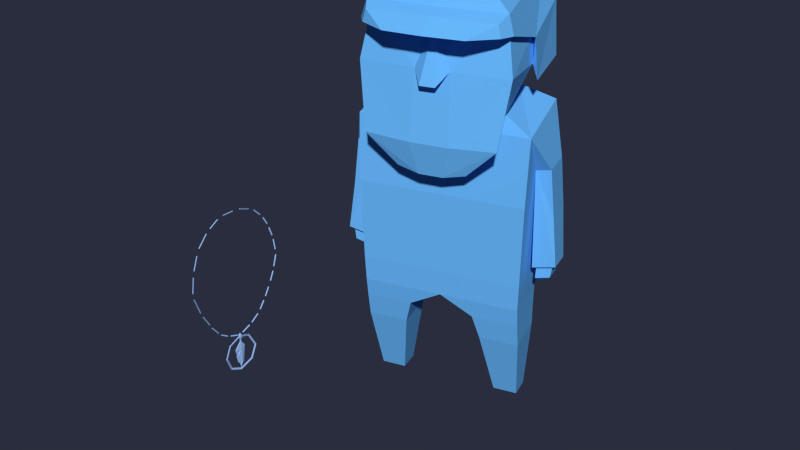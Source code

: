 # Source: SCENEVIDEO_LumberjackAmGrab.blend  (saved by Blender 2.76.0; exported with 4.5.12 LTS)
import bpy
from mathutils import Matrix  # noqa: F401  (used for matrix-valued properties, if any)

bpy.ops.wm.read_factory_settings(use_empty=True)
scene = bpy.context.scene
scene.name = 'Scene'

# ---- collections
col_collection_1 = bpy.data.collections.new('Collection 1'); scene.collection.children.link(col_collection_1)

# ---- materials (node trees are filled in below, after node groups)
mat_material_047 = bpy.data.materials.new('Material.047')
mat_material_047.alpha_threshold = 0.0
mat_material_047.use_transparent_shadow = False
mat_material_047.diffuse_color = (0.1441, 0.5003, 1.0, 1.0)
mat_material_047.roughness = 0.5
mat_material_048 = bpy.data.materials.new('Material.048')
mat_material_048.alpha_threshold = 0.0
mat_material_048.use_transparent_shadow = False
mat_material_048.diffuse_color = (0.3638, 0.5741, 1.0, 1.0)
mat_material_048.roughness = 0.5

# ---- material node trees

# ---- world
world_world = bpy.data.worlds.new('World'); scene.world = world_world
world_world.color = (0.02323, 0.02646, 0.04696)
world_world.use_sun_shadow = False
world_world.sun_shadow_jitter_overblur = 0.0
world_world.cycles.sampling_method = 'MANUAL'
world_world.cycles.sample_map_resolution = 256

# ---- meshes
me_cube_127 = bpy.data.meshes.new('Cube.127')
me_cube_127.from_pydata([(-0.2713, -0.06442, 0.395), (-0.2858, -0.1344, 1.052), (-0.2713, 0.1242, 0.4001), (-0.2858, 0.1264, 1.012), (-0.2711, 0.1134, 0.3338), (-0.2711, -0.06232, 0.3313), (-0.1115, 0.1134, 0.3338), (-0.1115, -0.06232, 0.3313), (-0.2713, 0.09551, 0.247), (-0.2713, -0.06176, 0.2471), (-0.1343, 0.09551, 0.247), (-0.1343, -0.06176, 0.2471), (-0.2546, 0.02326, 0.001326), (-0.2546, -0.05662, -0.00206), (-0.1707, 0.02326, 0.001326), (-0.1707, -0.05662, -0.00206), (-0.1706, -0.1039, 1.097), (-0.1706, 0.1002, 1.086), (-0.2814, -0.1686, 0.8248), (-0.2814, 0.139, 0.7786), (-0.2812, -0.07544, 0.8714), (-0.3327, -0.07544, 0.8814), (-0.3327, 0.04044, 0.8814), (-0.2812, 0.03919, 0.8715), (-0.2911, -0.04572, 0.523), (-0.3687, -0.04693, 0.5396), (-0.3687, 0.04832, 0.5465), (-0.2911, 0.04953, 0.5299), (-0.3025, -0.03288, 0.5387), (-0.3574, -0.03322, 0.5434), (-0.3574, 0.03421, 0.5483), (-0.3025, 0.03455, 0.5436), (-0.3005, -0.02872, 0.4814), (-0.3496, -0.0296, 0.4935), (-0.3496, 0.03783, 0.4984), (-0.3005, 0.03871, 0.4863), (-0.3173, 0.006416, 0.4642), (-0.3495, -0.07301, 0.7158), (-0.1652, -0.1247, 1.163), (-0.1652, 0.1052, 1.145), (-0.2439, -0.1626, 1.224), (-0.2439, 0.2055, 1.22), (-0.2146, 0.176, 1.388), (-0.2744, 0.1295, 0.4916), (-0.2744, -0.157, 0.5037), (-0.3495, 0.03934, 0.7181), (-0.0557, 0.2242, 1.223), (-0.1542, 0.1418, 0.986), (-0.2147, 0.2374, 0.9977), (-0.06587, 0.2511, 0.9927), (-0.07229, 0.1547, 0.8876), (-0.1126, 0.2184, 0.8954), (-0.03932, 0.2259, 0.8801), (-0.2074, 0.1121, 1.09), (-0.1968, 0.03416, 1.113), (-0.1706, 0.006324, 1.091), (-0.1652, -0.008211, 1.154), (-0.2439, 0.01396, 1.21), (-0.2644, -0.1764, 1.182), (-0.197, -0.2007, 1.444), (-0.24, 0.2019, 1.348), (-0.2434, -0.2094, 1.358), (-0.08862, 0.03904, 1.531), (-0.08862, 0.142, 1.533), (-0.2552, 0.03461, 1.3), (-0.2644, 0.02226, 1.161), (-0.2222, 0.1965, 1.41), (-0.2148, 0.2471, 1.35), (-0.2055, 0.2423, 1.389), (-0.1283, 0.3031, 1.35), (-0.1668, -0.1698, 1.122), (0.2713, -0.06442, 0.395), (0.2858, -0.1344, 1.052), (0.2713, 0.1242, 0.4001), (0.2858, 0.1264, 1.012), (0.0, -0.06442, 0.395), (0.0, 0.1242, 0.4001), (0.2711, 0.1134, 0.3338), (0.2711, -0.06232, 0.3313), (0.1115, 0.1134, 0.3338), (0.1115, -0.06232, 0.3313), (0.2713, 0.09551, 0.247), (0.2713, -0.06176, 0.2471), (0.1343, 0.09551, 0.247), (0.1343, -0.06176, 0.2471), (0.2546, 0.02326, 0.001326), (0.2546, -0.05662, -0.00206), (0.1707, 0.02326, 0.001326), (0.1707, -0.05662, -0.00206), (0.1706, -0.1039, 1.097), (0.1706, 0.1002, 1.086), (0.2814, -0.1686, 0.8248), (0.2814, 0.139, 0.7786), (0.2812, -0.07544, 0.8714), (0.3327, -0.07544, 0.8814), (0.3327, 0.04044, 0.8814), (0.2812, 0.03919, 0.8715), (0.2911, -0.04572, 0.523), (0.3687, -0.04693, 0.5396), (0.3687, 0.04832, 0.5465), (0.2911, 0.04953, 0.5299), (0.3025, -0.03288, 0.5387), (0.3574, -0.03322, 0.5434), (0.3574, 0.03421, 0.5483), (0.3025, 0.03455, 0.5436), (0.3005, -0.02872, 0.4814), (0.3496, -0.0296, 0.4935), (0.3496, 0.03783, 0.4984), (0.3005, 0.03871, 0.4863), (0.3173, 0.006416, 0.4642), (0.3495, -0.07301, 0.7158), (0.1652, -0.1247, 1.163), (0.1652, 0.1052, 1.145), (0.2439, -0.1626, 1.224), (0.2439, 0.2055, 1.22), (0.02497, 0.2673, 1.184), (0.2146, 0.176, 1.388), (0.0, 0.1848, 1.392), (0.2744, 0.1295, 0.4916), (0.2744, -0.157, 0.5037), (0.3495, 0.03934, 0.7181), (0.0557, 0.2242, 1.223), (0.1542, 0.1418, 0.986), (0.2147, 0.2374, 0.9977), (0.06587, 0.2511, 0.9927), (0.07229, 0.1547, 0.8876), (0.1126, 0.2184, 0.8954), (0.03932, 0.2259, 0.8801), (0.2074, 0.1121, 1.09), (0.1968, 0.03416, 1.113), (0.1706, 0.006324, 1.091), (0.1652, -0.008211, 1.154), (0.2357, -0.0105, 1.312), (0.2439, 0.01396, 1.21), (-9.121e-09, -0.2034, 1.199), (0.2644, -0.1764, 1.182), (0.197, -0.2007, 1.444), (0.24, 0.2019, 1.348), (0.0, 0.2102, 1.387), (-5.932e-09, -0.2183, 1.46), (-7.252e-09, -0.2289, 1.366), (0.2434, -0.2094, 1.358), (0.08862, 0.03904, 1.531), (0.08862, 0.142, 1.533), (0.0, 0.142, 1.55), (0.0, 0.03904, 1.547), (0.2552, 0.03461, 1.3), (0.2644, 0.02226, 1.161), (0.0, 0.2075, 1.411), (0.2222, 0.1965, 1.41), (0.2148, 0.2471, 1.35), (0.0, 0.256, 1.368), (0.0, 0.2534, 1.394), (0.2055, 0.2423, 1.389), (0.1283, 0.3031, 1.35), (0.0, 0.3134, 1.351), (0.1668, -0.1698, 1.122), (-0.2348, -0.0107, 1.311), (-0.02577, 0.2667, 1.184)], [], [(1, 21, 20), (76, 75, 7, 6), (6, 7, 11, 10), (0, 2, 4, 5), (2, 76, 6, 4), (75, 0, 5, 7), (9, 8, 12, 13), (5, 4, 8, 9), (7, 5, 9, 11), (4, 6, 10, 8), (13, 12, 14, 15), (11, 9, 13, 15), (8, 10, 14, 12), (10, 11, 15, 14), (3, 1, 16, 55), (3, 22, 21, 1), (22, 23, 45), (26, 27, 31, 30), (20, 21, 37), (23, 20, 24, 27), (21, 22, 45, 37), (23, 22, 3), (23, 19, 43), (44, 18, 20), (20, 23, 43, 44), (30, 31, 35, 34), (24, 25, 29, 28), (27, 24, 28, 31), (25, 26, 30, 29), (28, 29, 33, 32), (31, 28, 32, 35), (29, 30, 34, 33), (37, 45, 26, 25), (23, 27, 26, 45), (32, 33, 36), (24, 20, 37, 25), (55, 16, 38, 56), (56, 38, 40, 57), (46, 121, 124, 49), (115, 158, 117), (117, 42, 60, 138), (43, 2, 0, 44), (34, 35, 36), (35, 32, 36), (33, 34, 36), (57, 40, 58, 65), (19, 23, 3), (18, 1, 20), (46, 41, 42, 117), (47, 48, 51, 50), (41, 46, 49, 48), (17, 3, 55), (47, 122, 112, 39), (125, 122, 47, 50), (48, 49, 52, 51), (56, 54, 53, 39), (115, 121, 46, 158), (17, 55, 56, 39), (47, 39, 53), (56, 57, 54), (57, 41, 53, 54), (47, 53, 41, 48), (59, 139, 145, 62), (65, 58, 61, 64), (58, 134, 140, 61), (145, 144, 63, 62), (138, 60, 67, 151), (148, 66, 63, 144), (63, 66, 59, 62), (61, 140, 139, 59), (134, 40, 113), (59, 66, 64, 61), (64, 66, 60), (66, 148, 152, 68), (60, 66, 68, 67), (68, 152, 155, 69), (151, 67, 69, 155), (67, 68, 69), (40, 38, 70), (72, 93, 94), (76, 79, 80, 75), (79, 83, 84, 80), (71, 78, 77, 73), (73, 77, 79, 76), (75, 80, 78, 71), (82, 86, 85, 81), (78, 82, 81, 77), (80, 84, 82, 78), (77, 81, 83, 79), (86, 88, 87, 85), (84, 88, 86, 82), (81, 85, 87, 83), (83, 87, 88, 84), (74, 130, 89, 72), (74, 72, 94, 95), (95, 120, 96), (99, 103, 104, 100), (93, 110, 94), (96, 100, 97, 93), (94, 110, 120, 95), (96, 74, 95), (96, 118, 92), (119, 93, 91), (93, 119, 118, 96), (103, 107, 108, 104), (97, 101, 102, 98), (100, 104, 101, 97), (98, 102, 103, 99), (101, 105, 106, 102), (104, 108, 105, 101), (102, 106, 107, 103), (110, 98, 99, 120), (96, 120, 99, 100), (105, 109, 106), (97, 98, 110, 93), (130, 131, 111, 89), (131, 133, 113, 111), (39, 112, 90, 17), (116, 137, 146, 132), (115, 117, 121), (117, 138, 137, 116), (118, 119, 71, 73), (107, 109, 108), (108, 109, 105), (106, 109, 107), (133, 147, 135, 113), (92, 74, 96), (91, 93, 72), (121, 117, 116, 114), (19, 3, 74, 92), (122, 125, 126, 123), (114, 123, 124, 121), (90, 130, 74), (2, 43, 76), (125, 50, 52, 127), (49, 124, 127, 52), (123, 126, 127, 124), (131, 112, 128, 129), (114, 116, 132, 133), (90, 112, 131, 130), (122, 128, 112), (131, 129, 133), (133, 129, 128, 114), (122, 123, 114, 128), (136, 142, 145, 139), (147, 146, 141, 135), (135, 141, 140, 134), (145, 142, 143, 144), (138, 151, 150, 137), (148, 144, 143, 149), (143, 142, 136, 149), (141, 136, 139, 140), (70, 156, 113, 40), (132, 146, 147, 133), (136, 141, 146, 149), (146, 137, 149), (149, 153, 152, 148), (137, 150, 153, 149), (153, 154, 155, 152), (151, 155, 154, 150), (150, 154, 153), (113, 156, 111), (3, 17, 90, 74), (50, 51, 52), (125, 127, 126), (157, 42, 41, 57), (57, 65, 64, 157), (43, 19, 92, 118), (118, 73, 76), (76, 43, 118), (75, 119, 44), (18, 44, 119, 91), (1, 18, 91, 72), (16, 1, 72, 89), (16, 89, 111, 38), (38, 111, 156, 70), (134, 58, 40), (113, 135, 134), (75, 44, 0), (75, 71, 119), (158, 46, 117), (42, 157, 64, 60)])
_uv = me_cube_127.uv_layers.new(name='UVMap')
_uv.uv.foreach_set('vector', [0.9961, 0.5018, 0.9728, 0.4315, 0.9933, 0.4275, 0.1912, 0.9925, 0.1911, 0.9191, 0.2411, 0.9193, 0.2416, 0.9876, 0.2416, 0.9876, 0.2411, 0.9193, 0.275, 0.9188, 0.2763, 0.9799, 0.8756, 0.5403, 0.8022, 0.5396, 0.8073, 0.514, 0.8757, 0.5155, 0.5396, 0.5594, 0.4341, 0.5594, 0.4774, 0.5333, 0.5395, 0.5333, 0.6666, 0.4925, 0.5611, 0.4925, 0.5612, 0.4677, 0.6232, 0.4677, 0.8766, 0.4828, 0.8155, 0.4805, 0.8471, 0.3859, 0.8781, 0.3857, 0.8757, 0.5155, 0.8073, 0.514, 0.8155, 0.4805, 0.8766, 0.4828, 0.6232, 0.4677, 0.5612, 0.4677, 0.5611, 0.435, 0.6144, 0.435, 0.5395, 0.5333, 0.4774, 0.5333, 0.4863, 0.4989, 0.5396, 0.4989, 0.5331, 0.3682, 0.5331, 0.3993, 0.5004, 0.3993, 0.5004, 0.3682, 0.6144, 0.435, 0.5611, 0.435, 0.5676, 0.338, 0.6002, 0.338, 0.5396, 0.4989, 0.4863, 0.4989, 0.5004, 0.3993, 0.5331, 0.3993, 0.2763, 0.9799, 0.275, 0.9188, 0.3729, 0.9188, 0.3723, 0.9499, 0.8949, 0.4904, 0.9961, 0.5018, 0.9818, 0.5488, 0.9393, 0.5458, 0.8949, 0.4904, 0.9256, 0.433, 0.9728, 0.4315, 0.9961, 0.5018, 0.9256, 0.433, 0.9053, 0.4279, 0.9276, 0.3668, 0.3101, 0.5845, 0.3094, 0.6162, 0.3027, 0.6094, 0.304, 0.589, 0.9933, 0.4275, 0.9728, 0.4315, 0.9703, 0.3673, 0.3162, 0.7496, 0.2715, 0.7532, 0.272, 0.6165, 0.3094, 0.6162, 0.9728, 0.4315, 0.9256, 0.433, 0.9276, 0.3668, 0.9703, 0.3673, 0.9053, 0.4279, 0.9256, 0.433, 0.8949, 0.4904, 0.8287, 0.724, 0.7912, 0.6866, 0.7989, 0.5751, 0.9101, 0.5838, 0.9101, 0.7088, 0.8732, 0.7256, 0.8732, 0.7256, 0.8287, 0.724, 0.7989, 0.5751, 0.9101, 0.5838, 0.8497, 0.3636, 0.8227, 0.3605, 0.8313, 0.3399, 0.8426, 0.3454, 0.272, 0.6165, 0.2715, 0.5839, 0.2777, 0.5886, 0.2787, 0.6093, 0.3094, 0.6162, 0.272, 0.6165, 0.2787, 0.6093, 0.3027, 0.6094, 0.2715, 0.5839, 0.3101, 0.5845, 0.304, 0.589, 0.2777, 0.5886, 0.879, 0.3236, 0.8716, 0.3461, 0.8579, 0.3346, 0.8552, 0.3161, 0.8227, 0.3605, 0.7952, 0.3372, 0.8189, 0.3161, 0.8313, 0.3399, 0.8716, 0.3461, 0.8497, 0.3636, 0.8426, 0.3454, 0.8579, 0.3346, 0.9703, 0.3673, 0.9276, 0.3668, 0.9296, 0.3, 0.9658, 0.3001, 0.9053, 0.4279, 0.8996, 0.2959, 0.9296, 0.3, 0.9276, 0.3668, 0.8552, 0.3161, 0.8579, 0.3346, 0.8383, 0.3258, 0.9961, 0.2952, 0.9933, 0.4275, 0.9703, 0.3673, 0.9658, 0.3001, 0.731, 0.9147, 0.7723, 0.9265, 0.7744, 0.9536, 0.731, 0.94, 0.731, 0.94, 0.7744, 0.9536, 0.7788, 0.9948, 0.7131, 0.9742, 0.7847, 0.1384, 0.7412, 0.1384, 0.7376, 0.04834, 0.7885, 0.04851, 0.5978, 0.902, 0.6175, 0.9019, 0.608, 0.9889, 0.5881, 0.3278, 0.4663, 0.3278, 0.4644, 0.2996, 0.5796, 0.3148, 0.7989, 0.5751, 0.8022, 0.5396, 0.8756, 0.5403, 0.9101, 0.5838, 0.8426, 0.3454, 0.8313, 0.3399, 0.8383, 0.3258, 0.8313, 0.3399, 0.8189, 0.3161, 0.8383, 0.3258, 0.8579, 0.3346, 0.8426, 0.3454, 0.8383, 0.3258, 0.3686, 0.2324, 0.3326, 0.1376, 0.3586, 0.1498, 0.3884, 0.2105, 0.7912, 0.6866, 0.8287, 0.724, 0.7928, 0.7776, 0.9101, 0.7088, 0.8936, 0.7967, 0.8732, 0.7256, 0.7847, 0.1384, 0.8583, 0.1379, 0.8475, 0.2043, 0.7639, 0.2062, 0.09407, 0.567, 0.131, 0.5426, 0.1308, 0.5993, 0.1062, 0.6155, 0.8583, 0.1379, 0.7847, 0.1384, 0.7885, 0.04851, 0.8465, 0.0505, 0.9031, 0.5434, 0.8949, 0.4904, 0.9393, 0.5458, 0.4219, 0.8976, 0.5418, 0.8976, 0.5461, 0.961, 0.4176, 0.961, 0.51, 0.859, 0.5418, 0.8976, 0.4219, 0.8976, 0.4538, 0.859, 0.8465, 0.0505, 0.7885, 0.04851, 0.7785, 0.003533, 0.8075, 0.009, 0.3873, 0.9933, 0.3856, 0.9674, 0.4011, 0.9395, 0.4176, 0.961, 0.5978, 0.902, 0.5858, 0.8793, 0.6291, 0.8793, 0.6175, 0.9019, 0.6959, 0.9047, 0.731, 0.9147, 0.731, 0.94, 0.6888, 0.9268, 0.4219, 0.8976, 0.4176, 0.961, 0.4011, 0.9395, 0.01529, 0.5285, 0.02157, 0.4904, 0.04122, 0.5283, 0.02157, 0.4904, 0.0913, 0.464, 0.07298, 0.5252, 0.04122, 0.5283, 0.09407, 0.567, 0.07298, 0.5252, 0.0913, 0.464, 0.131, 0.5426, 0.1118, 0.2834, 0.1139, 0.2084, 0.2127, 0.2084, 0.2109, 0.2424, 0.185, 0.41, 0.1081, 0.3923, 0.1034, 0.3213, 0.1965, 0.3559, 0.008295, 0.3129, 0.01325, 0.2084, 0.07858, 0.2084, 0.0782, 0.3024, 0.2127, 0.2084, 0.2522, 0.2084, 0.2511, 0.2445, 0.2109, 0.2424, 0.5796, 0.3148, 0.4644, 0.2996, 0.4839, 0.2905, 0.5631, 0.2889, 0.7285, 0.2745, 0.6421, 0.2663, 0.6976, 0.2184, 0.7322, 0.2149, 0.2511, 0.2445, 0.2657, 0.3188, 0.1118, 0.2834, 0.2109, 0.2424, 0.0782, 0.3024, 0.07858, 0.2084, 0.1139, 0.2084, 0.1118, 0.2834, 0.4275, 0.09832, 0.3326, 0.1376, 0.5083, 0.04453, 0.1118, 0.2834, 0.2657, 0.3188, 0.1965, 0.3559, 0.1034, 0.3213, 0.1965, 0.3559, 0.2657, 0.3188, 0.2646, 0.3443, 0.6421, 0.2663, 0.7285, 0.2745, 0.7272, 0.2937, 0.6475, 0.2861, 0.2646, 0.3443, 0.2657, 0.3188, 0.2849, 0.3273, 0.285, 0.3433, 0.6475, 0.2861, 0.7272, 0.2937, 0.7254, 0.3223, 0.6758, 0.316, 0.5631, 0.2889, 0.4839, 0.2905, 0.5156, 0.2752, 0.5475, 0.2648, 0.285, 0.3433, 0.2849, 0.3273, 0.3254, 0.3376, 0.3326, 0.1376, 0.3182, 0.0966, 0.3407, 0.0858, 0.8844, 0.2117, 0.889, 0.1375, 0.9093, 0.1419, 0.1912, 0.9925, 0.1408, 0.9877, 0.1412, 0.9193, 0.1911, 0.9191, 0.1408, 0.9877, 0.106, 0.98, 0.1073, 0.9189, 0.1412, 0.9193, 0.184, 0.6176, 0.1856, 0.5928, 0.2539, 0.5961, 0.2572, 0.622, 0.3286, 0.5594, 0.3286, 0.5333, 0.3907, 0.5333, 0.4341, 0.5594, 0.6666, 0.4925, 0.71, 0.4677, 0.772, 0.4677, 0.7721, 0.4925, 0.1869, 0.5601, 0.1921, 0.4631, 0.2231, 0.4655, 0.248, 0.5621, 0.1856, 0.5928, 0.1869, 0.5601, 0.248, 0.5621, 0.2539, 0.5961, 0.71, 0.4677, 0.7188, 0.435, 0.7721, 0.435, 0.772, 0.4677, 0.3286, 0.5333, 0.3286, 0.4989, 0.3818, 0.4989, 0.3907, 0.5333, 0.3351, 0.3682, 0.3677, 0.3682, 0.3677, 0.3993, 0.3351, 0.3993, 0.7188, 0.435, 0.733, 0.338, 0.7656, 0.338, 0.7721, 0.435, 0.3286, 0.4989, 0.3351, 0.3993, 0.3677, 0.3993, 0.3818, 0.4989, 0.106, 0.98, 0.01004, 0.95, 0.009347, 0.9189, 0.1073, 0.9189, 0.9858, 0.2027, 0.9401, 0.257, 0.8975, 0.259, 0.8844, 0.2117, 0.9858, 0.2027, 0.8844, 0.2117, 0.9093, 0.1419, 0.9565, 0.1446, 0.9565, 0.1446, 0.9561, 0.07833, 0.9769, 0.14, 0.2712, 0.3922, 0.2774, 0.3968, 0.2786, 0.4172, 0.272, 0.4239, 0.889, 0.1375, 0.9134, 0.07782, 0.9093, 0.1419, 0.2652, 0.5574, 0.272, 0.4239, 0.3093, 0.4243, 0.3098, 0.561, 0.9093, 0.1419, 0.9134, 0.07782, 0.9561, 0.07833, 0.9565, 0.1446, 0.9769, 0.14, 0.9858, 0.2027, 0.9565, 0.1446, 0.2181, 0.8041, 0.2581, 0.6576, 0.2581, 0.7693, 0.1466, 0.6586, 0.1735, 0.8026, 0.1379, 0.7833, 0.1735, 0.8026, 0.1466, 0.6586, 0.2581, 0.6576, 0.2181, 0.8041, 0.9888, 0.6145, 0.9715, 0.6054, 0.9673, 0.5936, 0.9888, 0.5874, 0.3093, 0.4243, 0.3026, 0.417, 0.3036, 0.3964, 0.3098, 0.3917, 0.272, 0.4239, 0.2786, 0.4172, 0.3026, 0.417, 0.3093, 0.4243, 0.3098, 0.3917, 0.3036, 0.3964, 0.2774, 0.3968, 0.2712, 0.3922, 0.9457, 0.6391, 0.9409, 0.6146, 0.959, 0.6194, 0.9689, 0.6344, 0.9888, 0.5874, 0.9673, 0.5936, 0.945, 0.5786, 0.9687, 0.5575, 0.9689, 0.6344, 0.959, 0.6194, 0.9715, 0.6054, 0.9888, 0.6145, 0.9134, 0.07782, 0.9195, 0.01081, 0.9558, 0.0115, 0.9561, 0.07833, 0.9769, 0.14, 0.9561, 0.07833, 0.9558, 0.0115, 0.9858, 0.008146, 0.9409, 0.6146, 0.9525, 0.599, 0.959, 0.6194, 0.8894, 0.005121, 0.9195, 0.01081, 0.9134, 0.07782, 0.889, 0.1375, 0.9463, 0.9147, 0.9463, 0.94, 0.9029, 0.9536, 0.905, 0.9265, 0.9463, 0.94, 0.9642, 0.9742, 0.8984, 0.9948, 0.9029, 0.9536, 0.2615, 0.8749, 0.39, 0.8749, 0.3921, 0.898, 0.2594, 0.898, 0.6331, 0.2195, 0.6088, 0.2085, 0.6199, 0.1244, 0.6398, 0.1014, 0.5978, 0.902, 0.608, 0.9889, 0.5828, 0.9228, 0.5881, 0.3278, 0.5796, 0.3148, 0.6088, 0.2085, 0.6331, 0.2195, 0.2581, 0.6576, 0.1466, 0.6586, 0.184, 0.6176, 0.2572, 0.622, 0.9715, 0.6054, 0.9525, 0.599, 0.9673, 0.5936, 0.9673, 0.5936, 0.9525, 0.599, 0.945, 0.5786, 0.959, 0.6194, 0.9525, 0.599, 0.9715, 0.6054, 0.5753, 0.1034, 0.5497, 0.114, 0.5081, 0.06966, 0.5083, 0.04453, 0.2581, 0.7693, 0.2502, 0.86, 0.2181, 0.8041, 0.1379, 0.7833, 0.1735, 0.8026, 0.1483, 0.8721, 0.7412, 0.1384, 0.7617, 0.2063, 0.678, 0.2041, 0.6675, 0.1375, 0.5435, 0.7068, 0.5452, 0.7978, 0.3229, 0.7978, 0.3246, 0.7068, 0.09408, 0.7203, 0.1062, 0.6718, 0.1308, 0.688, 0.131, 0.7447, 0.6675, 0.1375, 0.6797, 0.05012, 0.7376, 0.04834, 0.7412, 0.1384, 0.9763, 0.2555, 0.9401, 0.257, 0.9858, 0.2027, 0.5396, 0.5594, 0.5408, 0.5951, 0.4341, 0.5594, 0.1062, 0.6718, 0.1062, 0.6155, 0.134, 0.6284, 0.134, 0.6589, 0.7885, 0.04851, 0.7376, 0.04834, 0.7478, 0.003533, 0.7785, 0.003533, 0.6797, 0.05012, 0.7189, 0.008846, 0.7478, 0.003533, 0.7376, 0.04834, 0.5764, 0.9933, 0.5461, 0.961, 0.5627, 0.9395, 0.5781, 0.9674, 0.0913, 0.8233, 0.06011, 0.8829, 0.0003583, 0.8316, 0.02157, 0.7969, 0.9814, 0.9047, 0.9885, 0.9268, 0.9463, 0.94, 0.9463, 0.9147, 0.5418, 0.8976, 0.5627, 0.9395, 0.5461, 0.961, 0.01529, 0.7588, 0.04122, 0.759, 0.02157, 0.7969, 0.02157, 0.7969, 0.04122, 0.759, 0.07299, 0.7621, 0.0913, 0.8233, 0.09408, 0.7203, 0.131, 0.7447, 0.0913, 0.8233, 0.07299, 0.7621, 0.1118, 0.1333, 0.2109, 0.1743, 0.2127, 0.2084, 0.1139, 0.2084, 0.185, 0.006708, 0.1965, 0.0608, 0.1034, 0.0954, 0.1081, 0.02445, 0.008295, 0.1038, 0.0782, 0.1143, 0.07858, 0.2084, 0.01325, 0.2084, 0.2127, 0.2084, 0.2109, 0.1743, 0.2511, 0.1722, 0.2522, 0.2084, 0.5796, 0.3148, 0.5631, 0.2889, 0.5947, 0.2225, 0.6088, 0.2085, 0.7285, 0.2745, 0.7322, 0.2149, 0.7662, 0.2227, 0.8152, 0.2772, 0.2511, 0.1722, 0.2109, 0.1743, 0.1118, 0.1333, 0.2657, 0.0979, 0.0782, 0.1143, 0.1118, 0.1333, 0.1139, 0.2084, 0.07858, 0.2084, 0.3407, 0.0858, 0.461, 0.02216, 0.5083, 0.04453, 0.3326, 0.1376, 0.6398, 0.1014, 0.6199, 0.1244, 0.5497, 0.114, 0.5753, 0.1034, 0.1118, 0.1333, 0.1034, 0.0954, 0.1965, 0.0608, 0.2657, 0.0979, 0.1965, 0.0608, 0.2646, 0.07243, 0.2657, 0.0979, 0.8152, 0.2772, 0.8073, 0.2962, 0.7272, 0.2937, 0.7285, 0.2745, 0.2646, 0.07243, 0.285, 0.07347, 0.2849, 0.08943, 0.2657, 0.0979, 0.8073, 0.2962, 0.7755, 0.3223, 0.7254, 0.3223, 0.7272, 0.2937, 0.5631, 0.2889, 0.5475, 0.2648, 0.5719, 0.2398, 0.5947, 0.2225, 0.285, 0.07347, 0.3254, 0.07913, 0.2849, 0.08943, 0.5083, 0.04453, 0.461, 0.02216, 0.4826, 0.009574, 0.5452, 0.7978, 0.5004, 0.8281, 0.3677, 0.8281, 0.3229, 0.7978, 0.1062, 0.6155, 0.1308, 0.5993, 0.134, 0.6284, 0.1062, 0.6718, 0.134, 0.6589, 0.1308, 0.688, 0.0003841, 0.456, 0.06008, 0.4044, 0.0913, 0.464, 0.02157, 0.4904, 0.3686, 0.2324, 0.3884, 0.2105, 0.3744, 0.2839, 0.3442, 0.2963, 0.5408, 0.5951, 0.5435, 0.7068, 0.3246, 0.7068, 0.3274, 0.5951, 0.3274, 0.5951, 0.3286, 0.5594, 0.4341, 0.5594, 0.4341, 0.5594, 0.5408, 0.5951, 0.3274, 0.5951, 0.6666, 0.4925, 0.7733, 0.548, 0.5599, 0.548, 0.5572, 0.6729, 0.5599, 0.548, 0.7733, 0.548, 0.776, 0.6729, 0.5555, 0.7623, 0.5572, 0.6729, 0.776, 0.6729, 0.7777, 0.7623, 0.6002, 0.7833, 0.5555, 0.7623, 0.7777, 0.7623, 0.733, 0.7833, 0.7723, 0.9265, 0.905, 0.9265, 0.9029, 0.9536, 0.7744, 0.9536, 0.3296, 0.06339, 0.4487, 0.0003583, 0.461, 0.02216, 0.3407, 0.0858, 0.4275, 0.09832, 0.3586, 0.1498, 0.3326, 0.1376, 0.5083, 0.04453, 0.5081, 0.06966, 0.4275, 0.09832, 0.6666, 0.4925, 0.5599, 0.548, 0.5611, 0.4925, 0.6666, 0.4925, 0.7721, 0.4925, 0.7733, 0.548, 0.6175, 0.9019, 0.6323, 0.9225, 0.608, 0.9889, 0.4663, 0.3278, 0.3442, 0.2963, 0.3744, 0.2839, 0.4644, 0.2996])
me_cube_127.materials.append(mat_material_047)
me_cube_127.use_remesh_preserve_volume = False
me_cube_127.use_remesh_preserve_attributes = False
me_cube_127.use_mirror_vertex_groups = False
me_cube_127.update()
me_cube_128 = bpy.data.meshes.new('Cube.128')
me_cube_128.from_pydata([(0.00259, 0.01468, 0.002697), (-0.002637, 0.01468, 0.002697), (-2.323e-05, 0.01473, 0.00714), (0.002494, 0.0532, 0.01793), (-0.002541, 0.0532, 0.01793), (-2.323e-05, 0.05192, 0.02234), (0.002494, 0.06716, 0.0246), (-0.002541, 0.06716, 0.0246), (-2.323e-05, 0.06588, 0.02901), (0.002494, 0.1027, 0.04899), (-0.002541, 0.1027, 0.04899), (-2.323e-05, 0.09941, 0.05221), (0.002494, 0.1162, 0.06274), (-0.002541, 0.1162, 0.06274), (-2.323e-05, 0.1129, 0.06596), (0.002494, 0.1389, 0.09461), (-0.002541, 0.1389, 0.09461), (-2.323e-05, 0.1352, 0.09734), (0.002494, 0.1496, 0.11), (-0.002541, 0.1496, 0.11), (-2.323e-05, 0.1459, 0.1127), (0.002494, 0.1693, 0.144), (-0.002541, 0.1693, 0.144), (-2.323e-05, 0.1656, 0.1467), (0.002494, 0.1814, 0.1668), (-0.002541, 0.1814, 0.1668), (-2.323e-05, 0.1777, 0.1695), (0.002494, 0.1986, 0.2051), (-0.002541, 0.1986, 0.2051), (-2.323e-05, 0.1941, 0.2059), (0.002494, 0.2049, 0.2243), (-0.002541, 0.2049, 0.2243), (0.002494, 0.2186, 0.2726), (-0.002541, 0.2186, 0.2726), (0.002494, 0.2049, 0.2243), (-0.002541, 0.2049, 0.2243), (-2.323e-05, 0.2004, 0.2251), (0.002494, 0.2186, 0.2726), (-0.002541, 0.2186, 0.2726), (-2.323e-05, 0.2141, 0.2734), (0.002494, 0.2178, 0.2965), (-0.002541, 0.2178, 0.2965), (-2.323e-05, 0.2133, 0.2973), (0.002494, 0.2101, 0.3454), (-0.002541, 0.2101, 0.3454), (-2.323e-05, 0.2059, 0.3436), (0.002494, 0.2051, 0.366), (-0.002541, 0.2051, 0.366), (-2.323e-05, 0.2009, 0.3642), (0.002494, 0.1906, 0.4057), (-0.002541, 0.1906, 0.4057), (-2.323e-05, 0.1864, 0.4038), (0.002494, 0.1823, 0.4263), (-0.002541, 0.1823, 0.4263), (-2.323e-05, 0.1781, 0.4245), (0.002494, 0.1629, 0.4607), (-0.002541, 0.1629, 0.4607), (-2.323e-05, 0.159, 0.4582), (0.002494, 0.1481, 0.4794), (-0.002541, 0.1481, 0.4794), (-2.323e-05, 0.1442, 0.4769), (0.002494, 0.1179, 0.5108), (-0.002541, 0.1179, 0.5108), (-2.323e-05, 0.1153, 0.507), (0.002494, 0.09204, 0.5251), (-0.002541, 0.09204, 0.5251), (-2.323e-05, 0.0894, 0.5213), (0.002494, 0.04477, 0.5427), (-0.002541, 0.04477, 0.5427), (-2.323e-05, 0.04475, 0.5381), (0.002494, 0.01113, 0.5456), (-0.002541, 0.01113, 0.5456), (-2.323e-05, 0.01111, 0.541), (0.002494, -0.03674, 0.5458), (-0.002541, -0.03674, 0.5458), (-2.323e-05, -0.03676, 0.5412), (0.002494, -0.06559, 0.5394), (-0.002541, -0.06559, 0.5394), (-2.323e-05, -0.06459, 0.535), (0.002494, -0.1051, 0.5161), (-0.002541, -0.1051, 0.5161), (-2.323e-05, -0.1028, 0.5121), (0.002494, -0.1245, 0.5024), (-0.002541, -0.1245, 0.5024), (-2.323e-05, -0.1222, 0.4984), (0.002494, -0.1651, 0.4567), (-0.002541, -0.1651, 0.4567), (-2.323e-05, -0.1612, 0.4543), (0.002494, -0.1782, 0.4305), (-0.002541, -0.1782, 0.4305), (-2.323e-05, -0.1743, 0.4281), (0.002494, -0.1983, 0.3747), (-0.002541, -0.1983, 0.3747), (-2.323e-05, -0.1939, 0.3734), (0.002494, -0.2046, 0.349), (-0.002541, -0.2046, 0.349), (-2.323e-05, -0.2002, 0.3478), (0.002494, -0.2137, 0.2838), (-0.002541, -0.2137, 0.2838), (-2.323e-05, -0.2092, 0.2832), (0.002494, -0.2119, 0.2571), (-0.002541, -0.2119, 0.2571), (-2.323e-05, -0.2073, 0.2565), (0.002494, -0.187, 0.1857), (-0.002541, -0.187, 0.1857), (-2.323e-05, -0.1826, 0.187), (0.002494, -0.1767, 0.1624), (-0.002541, -0.1767, 0.1624), (-2.323e-05, -0.1723, 0.1637), (0.002494, -0.1483, 0.1127), (-0.002541, -0.1483, 0.1127), (-2.323e-05, -0.1445, 0.1153), (0.002494, -0.1397, 0.09573), (-0.002541, -0.1397, 0.09573), (-2.323e-05, -0.1359, 0.09832), (0.002494, -0.1092, 0.0563), (-0.002541, -0.1092, 0.0563), (-2.323e-05, -0.1059, 0.05941), (0.002494, -0.09648, 0.04249), (-0.002541, -0.09648, 0.04249), (-2.323e-05, -0.09311, 0.04561), (0.002494, -0.06392, 0.02141), (-0.002541, -0.06392, 0.02141), (-2.323e-05, -0.06245, 0.02575), (0.00259, -0.01281, 0.001707), (-0.002637, -0.01281, 0.001707), (-2.323e-05, -0.01275, 0.00615), (0.002494, -0.04852, 0.01459), (-0.002541, -0.04852, 0.01459), (-2.323e-05, -0.04705, 0.01893), (-0.002636, -0.007727, -0.1621), (-2.329e-05, -0.006747, -0.1543), (-0.002636, 0.05466, -0.1406), (-2.329e-05, 0.04978, -0.1344), (0.00259, -0.007727, -0.1621), (0.00259, 0.05466, -0.1406), (-0.002636, -0.05838, -0.1378), (-2.329e-05, -0.05307, -0.1322), (0.00259, -0.05838, -0.1378), (-0.002636, -0.07917, -0.08358), (-2.329e-05, -0.07169, -0.08253), (0.00259, -0.07917, -0.08358), (-0.002636, -0.0564, -0.02909), (-2.329e-05, -0.05049, -0.03343), (0.00259, -0.0564, -0.02909), (-0.002636, -0.004433, -0.006522), (-2.329e-05, -0.0043, -0.01377), (0.00259, -0.004433, -0.006522), (-0.002636, 0.08041, -0.0832), (-2.329e-05, 0.07271, -0.08298), (0.00259, 0.08041, -0.0832), (-2.329e-05, 0.0423, -0.0269), (-0.002636, 0.04673, -0.02101), (0.00259, 0.04673, -0.02101), (-2.329e-05, 0.004501, -0.01393), (-0.002636, 0.004696, -0.006683), (0.00259, 0.004696, -0.006683), (-0.005407, -0.004433, -0.003805), (-0.005407, -0.00438, -0.01629), (0.00536, -0.00438, -0.01629), (0.00536, -0.004433, -0.003805), (-0.005407, 0.004713, -0.01661), (-0.005407, 0.004696, -0.004127), (0.00536, 0.004713, -0.01661), (0.00536, 0.004696, -0.004127), (-0.002169, -0.001673, 0.005093), (0.002123, -0.001673, 0.005093), (0.002123, 0.001962, 0.005301), (-0.002169, 0.001962, 0.005301), (0.002383, -0.001866, -0.0163), (-0.00243, -0.001866, -0.0163), (-0.00243, 0.002198, -0.01645), (0.002383, 0.002198, -0.01645), (0.002383, -0.001386, -0.03333), (-0.00243, -0.001386, -0.03333), (-0.00243, 0.002678, -0.03348), (0.002383, 0.002678, -0.03348), (0.001569, -0.02905, -0.06264), (-0.001615, -0.02905, -0.06264), (-0.001566, 0.01956, -0.05532), (0.00152, 0.01956, -0.05532), (-2.329e-05, -0.02588, -0.08373), (-0.001617, -0.01053, -0.07641), (0.00157, -0.01053, -0.07641), (-2.329e-05, 0.01193, -0.1316), (-0.001619, -0.02528, -0.09321), (0.001573, -0.02528, -0.09321), (-2.329e-05, -0.009927, -0.1327), (-2.329e-05, -0.0206, -0.122), (-0.004193, -0.001565, -0.0585), (-0.004193, 0.002123, -0.05795), (-0.004193, -0.0002747, -0.1295), (-0.004193, -0.002452, -0.1139), (-0.004193, 0.001905, -0.06769), (-0.004193, -0.001648, -0.07018), (0.004146, -0.002252, -0.1141), (0.004146, -0.001559, -0.07012), (0.004146, 0.001923, -0.06768), (0.004146, -0.001505, -0.05849), (0.004146, 0.002138, -0.05794), (0.004146, -0.0002277, -0.1295)], [], [(0, 1, 4, 3), (2, 0, 3, 5), (1, 2, 5, 4), (8, 6, 9, 11), (6, 7, 10, 9), (7, 8, 11, 10), (13, 14, 17, 16), (14, 12, 15, 17), (12, 13, 16, 15), (20, 18, 21, 23), (18, 19, 22, 21), (19, 20, 23, 22), (26, 24, 27, 29), (24, 25, 28, 27), (25, 26, 29, 28), (30, 31, 33, 32), (35, 36, 39, 38), (36, 34, 37, 39), (42, 40, 43, 45), (40, 41, 44, 43), (41, 42, 45, 44), (48, 46, 49, 51), (46, 47, 50, 49), (47, 48, 51, 50), (53, 54, 57, 56), (54, 52, 55, 57), (52, 53, 56, 55), (60, 58, 61, 63), (58, 59, 62, 61), (59, 60, 63, 62), (64, 65, 68, 67), (65, 66, 69, 68), (66, 64, 67, 69), (72, 70, 73, 75), (70, 71, 74, 73), (71, 72, 75, 74), (78, 76, 79, 81), (76, 77, 80, 79), (77, 78, 81, 80), (83, 84, 87, 86), (84, 82, 85, 87), (82, 83, 86, 85), (90, 88, 91, 93), (88, 89, 92, 91), (89, 90, 93, 92), (96, 94, 97, 99), (94, 95, 98, 97), (95, 96, 99, 98), (101, 102, 105, 104), (102, 100, 103, 105), (100, 101, 104, 103), (107, 108, 111, 110), (108, 106, 109, 111), (106, 107, 110, 109), (114, 112, 115, 117), (112, 113, 116, 115), (113, 114, 117, 116), (119, 120, 123, 122), (120, 118, 121, 123), (118, 119, 122, 121), (127, 128, 125, 124), (129, 127, 124, 126), (124, 125, 126), (128, 129, 126, 125), (131, 133, 132, 130), (130, 132, 135, 134), (184, 200, 131), (131, 130, 136, 137), (130, 134, 138, 136), (139, 141, 144, 142), (137, 136, 139, 140), (136, 138, 141, 139), (138, 137, 140, 141), (133, 131, 134, 135), (140, 139, 142, 143), (154, 156, 164, 163), (144, 147, 145, 142), (154, 163, 161), (143, 142, 145, 146), (134, 131, 137, 138), (133, 135, 150, 149), (131, 200, 195, 187), (152, 148, 149, 151), (152, 153, 150, 148), (148, 150, 149), (135, 132, 148, 150), (151, 153, 156, 154), (152, 151, 154, 155), (150, 153, 151, 149), (156, 155, 162, 164), (146, 145, 157, 158), (187, 192, 191, 131), (160, 164, 167, 166), (160, 159, 163, 164), (157, 162, 161, 158), (159, 158, 170, 169), (145, 147, 160, 157), (133, 149, 148, 132), (191, 184, 131), (155, 154, 161, 162), (162, 157, 165, 168), (165, 166, 167, 168), (170, 171, 175, 174), (158, 161, 171, 170), (161, 163, 172, 171), (163, 159, 169, 172), (175, 176, 180, 179), (171, 172, 176, 175), (172, 169, 173, 176), (169, 170, 174, 173), (199, 198, 196, 197), (176, 173, 198, 199), (173, 174, 178, 177), (175, 179, 190), (186, 185, 188), (193, 190, 179), (183, 182, 185, 186), (153, 152, 155, 156), (189, 190, 193, 194), (144, 143, 146, 147), (194, 193, 191, 192), (178, 174, 189), (174, 175, 190, 189), (182, 194, 192, 185), (196, 183, 186, 195), (180, 199, 197), (198, 177, 181, 183, 196), (180, 176, 199), (173, 177, 198), (195, 186, 188, 187), (181, 182, 183), (177, 178, 181), (178, 189, 194, 182, 181), (179, 180, 184), (141, 140, 143, 144), (180, 197, 200, 184), (196, 195, 200, 197), (185, 192, 187, 188), (179, 184, 191, 193), (146, 158, 159), (147, 146, 159, 160), (160, 166, 165, 157), (162, 168, 167, 164)])
_uv = me_cube_128.uv_layers.new(name='UVMap')
_uv.uv.foreach_set('vector', [0.8812, 0.6249, 0.8624, 0.6249, 0.8631, 0.4268, 0.8806, 0.4269, 0.8987, 0.619, 0.8812, 0.6249, 0.8806, 0.4269, 0.8986, 0.4239, 0.8624, 0.6249, 0.8449, 0.619, 0.8451, 0.4239, 0.8631, 0.4268, 0.8986, 0.4239, 0.8806, 0.4269, 0.8804, 0.233, 0.8976, 0.234, 0.8806, 0.4269, 0.8631, 0.4268, 0.8635, 0.2329, 0.8804, 0.233, 0.8631, 0.4268, 0.8451, 0.4239, 0.8462, 0.2339, 0.8635, 0.2329, 0.8635, 0.2329, 0.8462, 0.2339, 0.8457, 0.0401, 0.8633, 0.03951, 0.8976, 0.234, 0.8804, 0.233, 0.8809, 0.03952, 0.8985, 0.04014, 0.8804, 0.233, 0.8635, 0.2329, 0.8633, 0.03951, 0.8809, 0.03952, 0.5529, 0.01195, 0.571, 0.0106, 0.571, 0.2078, 0.5534, 0.2099, 0.571, 0.0106, 0.5884, 0.0106, 0.5883, 0.2078, 0.571, 0.2078, 0.5884, 0.0106, 0.6065, 0.01196, 0.6059, 0.2099, 0.5883, 0.2078, 0.5534, 0.2099, 0.571, 0.2078, 0.5711, 0.4371, 0.5535, 0.434, 0.571, 0.2078, 0.5883, 0.2078, 0.5882, 0.4372, 0.5711, 0.4371, 0.5883, 0.2078, 0.6059, 0.2099, 0.6058, 0.434, 0.5882, 0.4372, 0.5711, 0.4371, 0.5882, 0.4372, 0.5884, 0.6765, 0.5709, 0.6765, 0.5882, 0.4372, 0.6058, 0.434, 0.6066, 0.6746, 0.5884, 0.6765, 0.5535, 0.434, 0.5711, 0.4371, 0.5709, 0.6765, 0.5527, 0.6746, 0.4432, 0.01502, 0.4605, 0.0106, 0.4605, 0.2594, 0.4432, 0.2564, 0.4605, 0.0106, 0.4781, 0.01062, 0.4775, 0.2595, 0.4605, 0.2594, 0.4781, 0.01062, 0.4955, 0.01509, 0.4948, 0.2565, 0.4775, 0.2595, 0.4432, 0.2564, 0.4605, 0.2594, 0.4601, 0.4687, 0.4424, 0.4684, 0.4605, 0.2594, 0.4775, 0.2595, 0.4774, 0.4688, 0.4601, 0.4687, 0.4775, 0.2595, 0.4948, 0.2565, 0.4952, 0.4684, 0.4774, 0.4688, 0.4774, 0.4688, 0.4952, 0.4684, 0.4952, 0.6754, 0.4773, 0.6748, 0.4424, 0.4684, 0.4601, 0.4687, 0.46, 0.6748, 0.4421, 0.6754, 0.4601, 0.4687, 0.4774, 0.4688, 0.4773, 0.6748, 0.46, 0.6748, 0.4421, 0.6754, 0.46, 0.6748, 0.4595, 0.9088, 0.4409, 0.905, 0.46, 0.6748, 0.4773, 0.6748, 0.4777, 0.9088, 0.4595, 0.9088, 0.4773, 0.6748, 0.4952, 0.6754, 0.4963, 0.905, 0.4777, 0.9088, 0.8406, 0.9364, 0.8406, 0.9555, 0.5413, 0.9545, 0.5413, 0.9373, 0.8406, 0.9555, 0.8375, 0.9739, 0.5445, 0.9722, 0.5413, 0.9545, 0.8375, 0.9179, 0.8406, 0.9364, 0.5413, 0.9373, 0.5446, 0.9197, 0.5446, 0.9197, 0.5413, 0.9373, 0.2839, 0.9373, 0.2806, 0.9207, 0.5413, 0.9373, 0.5413, 0.9545, 0.2838, 0.9542, 0.2839, 0.9373, 0.5413, 0.9545, 0.5445, 0.9722, 0.2805, 0.9709, 0.2838, 0.9542, 0.2806, 0.9207, 0.2839, 0.9373, 0.02327, 0.9366, 0.02463, 0.9187, 0.2839, 0.9373, 0.2838, 0.9542, 0.02327, 0.9548, 0.02327, 0.9366, 0.2838, 0.9542, 0.2805, 0.9709, 0.02462, 0.9727, 0.02327, 0.9548, 0.5153, 0.8998, 0.4969, 0.8946, 0.4983, 0.6172, 0.516, 0.6168, 0.5522, 0.8946, 0.5337, 0.8998, 0.5331, 0.6168, 0.5508, 0.6172, 0.5337, 0.8998, 0.5153, 0.8998, 0.516, 0.6168, 0.5331, 0.6168, 0.5508, 0.6172, 0.5331, 0.6168, 0.5335, 0.3354, 0.551, 0.3355, 0.5331, 0.6168, 0.516, 0.6168, 0.5162, 0.3354, 0.5335, 0.3354, 0.516, 0.6168, 0.4983, 0.6172, 0.4987, 0.3354, 0.5162, 0.3354, 0.551, 0.3355, 0.5335, 0.3354, 0.5342, 0.01063, 0.5519, 0.0116, 0.5335, 0.3354, 0.5162, 0.3354, 0.5166, 0.0106, 0.5342, 0.01063, 0.5162, 0.3354, 0.4987, 0.3354, 0.4988, 0.01152, 0.5166, 0.0106, 0.625, 0.6624, 0.6079, 0.656, 0.6078, 0.3126, 0.6254, 0.3143, 0.6598, 0.656, 0.6426, 0.6624, 0.6424, 0.3143, 0.66, 0.3127, 0.6426, 0.6624, 0.625, 0.6624, 0.6254, 0.3143, 0.6424, 0.3143, 0.6254, 0.3143, 0.6078, 0.3126, 0.6072, 0.01203, 0.625, 0.0106, 0.66, 0.3127, 0.6424, 0.3143, 0.6428, 0.0106, 0.6607, 0.01203, 0.6424, 0.3143, 0.6254, 0.3143, 0.625, 0.0106, 0.6428, 0.0106, 0.8182, 0.6483, 0.8002, 0.6492, 0.7997, 0.4038, 0.8175, 0.4025, 0.8002, 0.6492, 0.782, 0.6492, 0.7825, 0.4038, 0.7997, 0.4038, 0.782, 0.6492, 0.7639, 0.6483, 0.7646, 0.4024, 0.7825, 0.4038, 0.7825, 0.4038, 0.7646, 0.4024, 0.7653, 0.1843, 0.7826, 0.1826, 0.8175, 0.4025, 0.7997, 0.4038, 0.7998, 0.1827, 0.8171, 0.1844, 0.7997, 0.4038, 0.7825, 0.4038, 0.7826, 0.1826, 0.7998, 0.1827, 0.7998, 0.1827, 0.7826, 0.1826, 0.7821, 0.02874, 0.8006, 0.02874, 0.8171, 0.1844, 0.7998, 0.1827, 0.8006, 0.02874, 0.8182, 0.03327, 0.09412, 0.4999, 0.07626, 0.4999, 0.0852, 0.4847, 0.7826, 0.1826, 0.7653, 0.1843, 0.7645, 0.03324, 0.7821, 0.02874, 0.5646, 0.6782, 0.7693, 0.6771, 0.7782, 0.7038, 0.5527, 0.7038, 0.5527, 0.7038, 0.7782, 0.7038, 0.7782, 0.7217, 0.5527, 0.7217, 0.1774, 0.09141, 0.1332, 0.09733, 0.1169, 0.0106, 0.3685, 0.01908, 0.3955, 0.0106, 0.3955, 0.2025, 0.3687, 0.1945, 0.3955, 0.0106, 0.4134, 0.0106, 0.4134, 0.2025, 0.3955, 0.2025, 0.3955, 0.401, 0.4134, 0.401, 0.4134, 0.6028, 0.3955, 0.6028, 0.37, 0.2141, 0.3955, 0.2025, 0.3955, 0.401, 0.3688, 0.3952, 0.3955, 0.2025, 0.4134, 0.2025, 0.4134, 0.401, 0.3955, 0.401, 0.4134, 0.2025, 0.4388, 0.2141, 0.44, 0.3952, 0.4134, 0.401, 0.7693, 0.7485, 0.5646, 0.7474, 0.5527, 0.7217, 0.7782, 0.7217, 0.3716, 0.4142, 0.3955, 0.401, 0.3955, 0.6028, 0.3696, 0.5969, 0.2339, 0.6353, 0.2091, 0.6265, 0.2003, 0.6171, 0.243, 0.6169, 0.4134, 0.6028, 0.4134, 0.7964, 0.3955, 0.7964, 0.3955, 0.6028, 0.2335, 0.4995, 0.2428, 0.4812, 0.2427, 0.518, 0.3721, 0.6154, 0.3955, 0.6028, 0.3955, 0.7964, 0.3709, 0.7869, 0.4134, 0.0106, 0.4403, 0.01908, 0.4402, 0.1945, 0.4134, 0.2025, 0.7905, 0.7471, 0.7782, 0.7217, 0.9931, 0.7217, 0.983, 0.7476, 0.1169, 0.0106, 0.1332, 0.09733, 0.1234, 0.1489, 0.09867, 0.08347, 0.7047, 0.2522, 0.7047, 0.0106, 0.7291, 0.02379, 0.7293, 0.2418, 0.7047, 0.2522, 0.6868, 0.2522, 0.6868, 0.0106, 0.7047, 0.0106, 0.3612, 0.4812, 0.3554, 0.4981, 0.3334, 0.4812, 0.7782, 0.7217, 0.7782, 0.7038, 0.9931, 0.7038, 0.9931, 0.7217, 0.6613, 0.2601, 0.6868, 0.2522, 0.6868, 0.404, 0.6615, 0.3966, 0.7047, 0.2522, 0.7302, 0.2601, 0.73, 0.3966, 0.7047, 0.404, 0.6868, 0.0106, 0.6868, 0.2522, 0.6622, 0.2418, 0.6624, 0.02379, 0.2088, 0.4906, 0.2088, 0.5085, 0.2, 0.518, 0.2, 0.4812, 0.233, 0.5674, 0.2082, 0.5586, 0.1989, 0.5492, 0.2416, 0.549, 0.3313, 0.08545, 0.2968, 0.1467, 0.2951, 0.09348, 0.3253, 0.0106, 0.07569, 0.512, 0.04665, 0.5235, 0.04402, 0.4883, 0.05594, 0.4847, 0.199, 0.5859, 0.2417, 0.5858, 0.243, 0.6169, 0.2003, 0.6171, 0.1989, 0.5492, 0.2, 0.518, 0.2427, 0.518, 0.2416, 0.549, 0.2739, 0.4812, 0.2738, 0.518, 0.2652, 0.5078, 0.2653, 0.4914, 0.2082, 0.5586, 0.2083, 0.5765, 0.199, 0.5859, 0.1989, 0.5492, 0.7905, 0.6784, 0.983, 0.6779, 0.9931, 0.7038, 0.7782, 0.7038, 0.2951, 0.09348, 0.2523, 0.08038, 0.3253, 0.0106, 0.2088, 0.5085, 0.2335, 0.4995, 0.2427, 0.518, 0.2, 0.518, 0.2744, 0.524, 0.2904, 0.4972, 0.3142, 0.521, 0.3088, 0.5322, 0.3142, 0.521, 0.3274, 0.5146, 0.3328, 0.5258, 0.3196, 0.5322, 0.2547, 0.4789, 0.241, 0.4766, 0.2469, 0.4187, 0.2606, 0.421, 0.2738, 0.518, 0.2427, 0.518, 0.2513, 0.5078, 0.2652, 0.5078, 0.2427, 0.518, 0.2428, 0.4812, 0.2514, 0.4914, 0.2513, 0.5078, 0.2428, 0.4812, 0.2739, 0.4812, 0.2653, 0.4914, 0.2514, 0.4914, 0.14, 0.4362, 0.1271, 0.4261, 0.1878, 0.3541, 0.196, 0.3606, 0.241, 0.4766, 0.2246, 0.475, 0.2305, 0.4171, 0.2469, 0.4187, 0.1234, 0.4842, 0.1095, 0.4842, 0.1132, 0.4261, 0.1271, 0.4261, 0.271, 0.4806, 0.2547, 0.4789, 0.2606, 0.421, 0.2769, 0.4227, 0.1283, 0.3424, 0.1159, 0.34, 0.1173, 0.3001, 0.1289, 0.3091, 0.1271, 0.4261, 0.1132, 0.4261, 0.1159, 0.34, 0.1283, 0.3424, 0.1132, 0.4261, 0.1008, 0.4368, 0.01327, 0.3304, 0.02152, 0.3234, 0.2469, 0.4187, 0.1989, 0.3378, 0.2596, 0.336, 0.6722, 0.5041, 0.6613, 0.5041, 0.6667, 0.4046, 0.2645, 0.303, 0.2596, 0.336, 0.1989, 0.3378, 0.6722, 0.5805, 0.6613, 0.5805, 0.6613, 0.5041, 0.6722, 0.5041, 0.6868, 0.2522, 0.7047, 0.2522, 0.7047, 0.404, 0.6868, 0.404, 0.2723, 0.3357, 0.2596, 0.336, 0.2645, 0.303, 0.2776, 0.2959, 0.4134, 0.6028, 0.4368, 0.6154, 0.4379, 0.7869, 0.4134, 0.7964, 0.2776, 0.2959, 0.2645, 0.303, 0.2951, 0.09348, 0.2968, 0.1467, 0.368, 0.3348, 0.2606, 0.421, 0.2723, 0.3357, 0.2606, 0.421, 0.2469, 0.4187, 0.2596, 0.336, 0.2723, 0.3357, 0.3122, 0.279, 0.2776, 0.2959, 0.2968, 0.1467, 0.3664, 0.2248, 0.1173, 0.3001, 0.08573, 0.2775, 0.04109, 0.2152, 0.1234, 0.1489, 0.1878, 0.3541, 0.1283, 0.3424, 0.1289, 0.3091, 0.1159, 0.34, 0.02152, 0.3234, 0.03357, 0.2513, 0.08573, 0.2775, 0.1173, 0.3001, 0.1878, 0.3541, 0.1271, 0.4261, 0.1283, 0.3424, 0.1132, 0.4261, 0.02152, 0.3234, 0.1159, 0.34, 0.1234, 0.1489, 0.04109, 0.2152, 0.06117, 0.1185, 0.09867, 0.08347, 0.6667, 0.6386, 0.6613, 0.5805, 0.6722, 0.5805, 0.02152, 0.3234, 0.01095, 0.3208, 0.03357, 0.2513, 0.368, 0.3348, 0.2723, 0.3357, 0.2776, 0.2959, 0.3122, 0.279, 0.368, 0.2617, 0.1983, 0.3535, 0.1878, 0.3541, 0.1774, 0.09141, 0.4134, 0.401, 0.4373, 0.4142, 0.4393, 0.5969, 0.4134, 0.6028, 0.1878, 0.3541, 0.1289, 0.3091, 0.1332, 0.09733, 0.1774, 0.09141, 0.1173, 0.3001, 0.1234, 0.1489, 0.1332, 0.09733, 0.1289, 0.3091, 0.3664, 0.2248, 0.2968, 0.1467, 0.3313, 0.08545, 0.3625, 0.1262, 0.1989, 0.3378, 0.2523, 0.08038, 0.2951, 0.09348, 0.2645, 0.303, 0.233, 0.5674, 0.2416, 0.549, 0.2417, 0.5858, 0.2083, 0.5765, 0.233, 0.5674, 0.2417, 0.5858, 0.199, 0.5859, 0.3235, 0.4812, 0.3274, 0.5146, 0.3142, 0.521, 0.2904, 0.4972, 0.01095, 0.5146, 0.02979, 0.4847, 0.04402, 0.4883, 0.04665, 0.5235])
_ca = me_cube_128.color_attributes.new('Col', 'BYTE_COLOR', 'CORNER')
_ca.data.foreach_set('color', [1.0, 1.0, 1.0, 1.0, 1.0, 1.0, 1.0, 1.0, 1.0, 1.0, 1.0, 1.0, 1.0, 1.0, 1.0, 1.0, 1.0, 1.0, 1.0, 1.0, 1.0, 1.0, 1.0, 1.0, 1.0, 1.0, 1.0, 1.0, 1.0, 1.0, 1.0, 1.0, 1.0, 1.0, 1.0, 1.0, 1.0, 1.0, 1.0, 1.0, 1.0, 1.0, 1.0, 1.0, 1.0, 1.0, 1.0, 1.0, 1.0, 1.0, 1.0, 1.0, 1.0, 1.0, 1.0, 1.0, 1.0, 1.0, 1.0, 1.0, 1.0, 1.0, 1.0, 1.0, 1.0, 1.0, 1.0, 1.0, 1.0, 1.0, 1.0, 1.0, 1.0, 1.0, 1.0, 1.0, 1.0, 1.0, 1.0, 1.0, 1.0, 1.0, 1.0, 1.0, 1.0, 1.0, 1.0, 1.0, 1.0, 1.0, 1.0, 1.0, 1.0, 1.0, 1.0, 1.0, 1.0, 1.0, 1.0, 1.0, 1.0, 1.0, 1.0, 1.0, 1.0, 1.0, 1.0, 1.0, 1.0, 1.0, 1.0, 1.0, 1.0, 1.0, 1.0, 1.0, 1.0, 1.0, 1.0, 1.0, 1.0, 1.0, 1.0, 1.0, 1.0, 1.0, 1.0, 1.0, 1.0, 1.0, 1.0, 1.0, 1.0, 1.0, 1.0, 1.0, 1.0, 1.0, 1.0, 1.0, 1.0, 1.0, 1.0, 1.0, 1.0, 1.0, 1.0, 1.0, 1.0, 1.0, 1.0, 1.0, 1.0, 1.0, 1.0, 1.0, 1.0, 1.0, 1.0, 1.0, 1.0, 1.0, 1.0, 1.0, 1.0, 1.0, 1.0, 1.0, 1.0, 1.0, 1.0, 1.0, 1.0, 1.0, 1.0, 1.0, 1.0, 1.0, 1.0, 1.0, 1.0, 1.0, 1.0, 1.0, 1.0, 1.0, 1.0, 1.0, 1.0, 1.0, 1.0, 1.0, 1.0, 1.0, 1.0, 1.0, 1.0, 1.0, 1.0, 1.0, 1.0, 1.0, 1.0, 1.0, 1.0, 1.0, 1.0, 1.0, 1.0, 1.0, 1.0, 1.0, 1.0, 1.0, 1.0, 1.0, 1.0, 1.0, 1.0, 1.0, 1.0, 1.0, 1.0, 1.0, 1.0, 1.0, 1.0, 1.0, 1.0, 1.0, 1.0, 1.0, 1.0, 1.0, 1.0, 1.0, 1.0, 1.0, 1.0, 1.0, 1.0, 1.0, 1.0, 1.0, 1.0, 1.0, 1.0, 1.0, 1.0, 1.0, 1.0, 1.0, 1.0, 1.0, 1.0, 1.0, 1.0, 1.0, 1.0, 1.0, 1.0, 1.0, 1.0, 1.0, 1.0, 1.0, 1.0, 1.0, 1.0, 1.0, 1.0, 1.0, 1.0, 1.0, 1.0, 1.0, 1.0, 1.0, 1.0, 1.0, 1.0, 1.0, 1.0, 1.0, 1.0, 1.0, 1.0, 1.0, 1.0, 1.0, 1.0, 1.0, 1.0, 1.0, 1.0, 1.0, 1.0, 1.0, 1.0, 1.0, 1.0, 1.0, 1.0, 1.0, 1.0, 1.0, 1.0, 1.0, 1.0, 1.0, 1.0, 1.0, 1.0, 1.0, 1.0, 1.0, 1.0, 1.0, 1.0, 1.0, 1.0, 1.0, 1.0, 1.0, 1.0, 1.0, 1.0, 1.0, 1.0, 1.0, 1.0, 1.0, 1.0, 1.0, 1.0, 1.0, 1.0, 1.0, 1.0, 1.0, 1.0, 1.0, 1.0, 1.0, 1.0, 1.0, 1.0, 1.0, 1.0, 1.0, 1.0, 1.0, 1.0, 1.0, 1.0, 1.0, 1.0, 1.0, 1.0, 1.0, 1.0, 1.0, 1.0, 1.0, 1.0, 1.0, 1.0, 1.0, 1.0, 1.0, 1.0, 1.0, 1.0, 1.0, 1.0, 1.0, 1.0, 1.0, 1.0, 1.0, 1.0, 1.0, 1.0, 1.0, 1.0, 1.0, 1.0, 1.0, 1.0, 1.0, 1.0, 1.0, 1.0, 1.0, 1.0, 1.0, 1.0, 1.0, 1.0, 1.0, 1.0, 1.0, 1.0, 1.0, 1.0, 1.0, 1.0, 1.0, 1.0, 1.0, 1.0, 1.0, 1.0, 1.0, 1.0, 1.0, 1.0, 1.0, 1.0, 1.0, 1.0, 1.0, 1.0, 1.0, 1.0, 1.0, 1.0, 1.0, 1.0, 1.0, 1.0, 1.0, 1.0, 1.0, 1.0, 1.0, 1.0, 1.0, 1.0, 1.0, 1.0, 1.0, 1.0, 1.0, 1.0, 1.0, 1.0, 1.0, 1.0, 1.0, 1.0, 1.0, 1.0, 1.0, 1.0, 1.0, 1.0, 1.0, 1.0, 1.0, 1.0, 1.0, 1.0, 1.0, 1.0, 1.0, 1.0, 1.0, 1.0, 1.0, 1.0, 1.0, 1.0, 1.0, 1.0, 1.0, 1.0, 1.0, 1.0, 1.0, 1.0, 1.0, 1.0, 1.0, 1.0, 1.0, 1.0, 1.0, 1.0, 1.0, 1.0, 1.0, 1.0, 1.0, 1.0, 1.0, 1.0, 1.0, 1.0, 1.0, 1.0, 1.0, 1.0, 1.0, 1.0, 1.0, 1.0, 1.0, 1.0, 1.0, 1.0, 1.0, 1.0, 1.0, 1.0, 1.0, 1.0, 1.0, 1.0, 1.0, 1.0, 1.0, 1.0, 1.0, 1.0, 1.0, 1.0, 1.0, 1.0, 1.0, 1.0, 1.0, 1.0, 1.0, 1.0, 1.0, 1.0, 1.0, 1.0, 1.0, 1.0, 1.0, 1.0, 1.0, 1.0, 1.0, 1.0, 1.0, 1.0, 1.0, 1.0, 1.0, 1.0, 1.0, 1.0, 1.0, 1.0, 1.0, 1.0, 1.0, 1.0, 1.0, 1.0, 1.0, 1.0, 1.0, 1.0, 1.0, 1.0, 1.0, 1.0, 1.0, 1.0, 1.0, 1.0, 1.0, 1.0, 1.0, 1.0, 1.0, 1.0, 1.0, 1.0, 1.0, 1.0, 1.0, 1.0, 1.0, 1.0, 1.0, 1.0, 1.0, 1.0, 1.0, 1.0, 1.0, 1.0, 1.0, 1.0, 1.0, 1.0, 1.0, 1.0, 1.0, 1.0, 1.0, 1.0, 1.0, 1.0, 1.0, 1.0, 1.0, 1.0, 1.0, 1.0, 1.0, 1.0, 1.0, 1.0, 1.0, 1.0, 1.0, 1.0, 1.0, 1.0, 1.0, 1.0, 1.0, 1.0, 1.0, 1.0, 1.0, 1.0, 1.0, 1.0, 1.0, 1.0, 1.0, 1.0, 1.0, 1.0, 1.0, 1.0, 1.0, 1.0, 1.0, 1.0, 1.0, 1.0, 1.0, 1.0, 1.0, 1.0, 1.0, 1.0, 1.0, 1.0, 1.0, 1.0, 1.0, 1.0, 1.0, 1.0, 1.0, 1.0, 1.0, 1.0, 1.0, 1.0, 1.0, 1.0, 1.0, 1.0, 1.0, 1.0, 1.0, 1.0, 1.0, 1.0, 1.0, 1.0, 1.0, 1.0, 1.0, 1.0, 1.0, 1.0, 1.0, 1.0, 1.0, 1.0, 1.0, 1.0, 1.0, 1.0, 1.0, 1.0, 1.0, 1.0, 1.0, 1.0, 1.0, 1.0, 1.0, 1.0, 1.0, 1.0, 1.0, 1.0, 1.0, 1.0, 1.0, 1.0, 1.0, 1.0, 1.0, 1.0, 1.0, 1.0, 1.0, 1.0, 1.0, 1.0, 1.0, 1.0, 1.0, 1.0, 1.0, 1.0, 1.0, 1.0, 1.0, 1.0, 1.0, 1.0, 1.0, 1.0, 1.0, 1.0, 1.0, 1.0, 1.0, 1.0, 1.0, 1.0, 1.0, 1.0, 1.0, 1.0, 1.0, 1.0, 1.0, 1.0, 1.0, 1.0, 1.0, 1.0, 1.0, 1.0, 1.0, 1.0, 1.0, 1.0, 1.0, 1.0, 1.0, 1.0, 1.0, 1.0, 1.0, 1.0, 1.0, 1.0, 1.0, 1.0, 1.0, 1.0, 1.0, 1.0, 1.0, 1.0, 1.0, 1.0, 1.0, 1.0, 1.0, 1.0, 1.0, 1.0, 1.0, 1.0, 1.0, 1.0, 1.0, 1.0, 1.0, 1.0, 1.0, 1.0, 1.0, 1.0, 1.0, 1.0, 1.0, 1.0, 1.0, 1.0, 1.0, 1.0, 1.0, 1.0, 1.0, 1.0, 1.0, 1.0, 1.0, 1.0, 1.0, 1.0, 1.0, 1.0, 1.0, 1.0, 1.0, 1.0, 1.0, 1.0, 1.0, 1.0, 1.0, 1.0, 1.0, 1.0, 1.0, 1.0, 1.0, 1.0, 1.0, 1.0, 1.0, 1.0, 1.0, 1.0, 1.0, 1.0, 1.0, 1.0, 1.0, 1.0, 1.0, 1.0, 1.0, 1.0, 1.0, 1.0, 1.0, 1.0, 1.0, 1.0, 1.0, 1.0, 1.0, 1.0, 1.0, 1.0, 1.0, 1.0, 1.0, 1.0, 1.0, 1.0, 1.0, 1.0, 1.0, 1.0, 1.0, 1.0, 1.0, 1.0, 1.0, 1.0, 1.0, 1.0, 1.0, 1.0, 1.0, 1.0, 1.0, 1.0, 1.0, 1.0, 1.0, 1.0, 1.0, 1.0, 1.0, 1.0, 1.0, 1.0, 1.0, 1.0, 1.0, 1.0, 1.0, 1.0, 1.0, 1.0, 1.0, 1.0, 1.0, 1.0, 1.0, 1.0, 1.0, 1.0, 1.0, 1.0, 1.0, 1.0, 1.0, 1.0, 1.0, 1.0, 1.0, 1.0, 1.0, 1.0, 1.0, 1.0, 1.0, 1.0, 1.0, 1.0, 1.0, 1.0, 1.0, 1.0, 1.0, 1.0, 1.0, 1.0, 1.0, 1.0, 1.0, 1.0, 1.0, 1.0, 1.0, 1.0, 1.0, 1.0, 1.0, 1.0, 1.0, 1.0, 1.0, 1.0, 1.0, 1.0, 1.0, 1.0, 1.0, 1.0, 1.0, 1.0, 1.0, 1.0, 1.0, 1.0, 1.0, 1.0, 1.0, 1.0, 1.0, 1.0, 1.0, 1.0, 1.0, 1.0, 1.0, 1.0, 1.0, 1.0, 1.0, 1.0, 1.0, 1.0, 1.0, 1.0, 1.0, 1.0, 1.0, 1.0, 1.0, 1.0, 1.0, 1.0, 1.0, 1.0, 1.0, 1.0, 1.0, 1.0, 1.0, 1.0, 1.0, 1.0, 1.0, 1.0, 1.0, 1.0, 1.0, 1.0, 1.0, 1.0, 1.0, 1.0, 1.0, 1.0, 1.0, 1.0, 1.0, 1.0, 1.0, 1.0, 1.0, 1.0, 1.0, 1.0, 1.0, 1.0, 1.0, 1.0, 1.0, 1.0, 1.0, 1.0, 1.0, 1.0, 1.0, 1.0, 1.0, 1.0, 1.0, 1.0, 1.0, 1.0, 1.0, 1.0, 1.0, 1.0, 1.0, 1.0, 1.0, 1.0, 1.0, 1.0, 1.0, 1.0, 1.0, 1.0, 1.0, 1.0, 1.0, 1.0, 1.0, 1.0, 1.0, 1.0, 1.0, 1.0, 1.0, 1.0, 1.0, 1.0, 1.0, 1.0, 1.0, 1.0, 1.0, 1.0, 1.0, 1.0, 1.0, 1.0, 1.0, 1.0, 1.0, 1.0, 1.0, 1.0, 1.0, 1.0, 1.0, 1.0, 1.0, 1.0, 1.0, 1.0, 1.0, 1.0, 1.0, 1.0, 1.0, 1.0, 1.0, 1.0, 1.0, 1.0, 1.0, 1.0, 1.0, 1.0, 1.0, 1.0, 1.0, 1.0, 1.0, 1.0, 1.0, 1.0, 1.0, 1.0, 1.0, 1.0, 1.0, 1.0, 1.0, 1.0, 1.0, 1.0, 1.0, 1.0, 1.0, 1.0, 1.0, 1.0, 1.0, 1.0, 1.0, 1.0, 1.0, 1.0, 1.0, 1.0, 1.0, 1.0, 1.0, 1.0, 1.0, 1.0, 1.0, 1.0, 1.0, 1.0, 1.0, 1.0, 1.0, 1.0, 1.0, 1.0, 1.0, 1.0, 1.0, 1.0, 1.0, 1.0, 1.0, 1.0, 1.0, 1.0, 1.0, 1.0, 1.0, 1.0, 1.0, 1.0, 1.0, 1.0, 1.0, 1.0, 1.0, 1.0, 1.0, 1.0, 1.0, 1.0, 1.0, 1.0, 1.0, 1.0, 1.0, 1.0, 1.0, 1.0, 1.0, 1.0, 1.0, 1.0, 1.0, 1.0, 1.0, 1.0, 1.0, 1.0, 1.0, 1.0, 1.0, 1.0, 1.0, 1.0, 1.0, 1.0, 1.0, 1.0, 1.0, 1.0, 1.0, 1.0, 1.0, 1.0, 1.0, 1.0, 1.0, 1.0, 1.0, 1.0, 1.0, 1.0, 1.0, 1.0, 1.0, 1.0, 1.0, 1.0, 1.0, 1.0, 1.0, 1.0, 1.0, 1.0, 1.0, 1.0, 1.0, 1.0, 1.0, 1.0, 1.0, 1.0, 1.0, 1.0, 1.0, 1.0, 1.0, 1.0, 1.0, 1.0, 1.0, 1.0, 1.0, 1.0, 1.0, 1.0, 1.0, 1.0, 1.0, 1.0, 1.0, 1.0, 1.0, 1.0, 1.0, 1.0, 1.0, 1.0, 1.0, 1.0, 1.0, 1.0, 1.0, 1.0, 1.0, 1.0, 1.0, 1.0, 1.0, 1.0, 1.0, 1.0, 1.0, 1.0, 1.0, 1.0, 1.0, 1.0, 1.0, 1.0, 1.0, 1.0, 1.0, 1.0, 1.0, 1.0, 1.0, 1.0, 1.0, 1.0, 1.0, 1.0, 1.0, 1.0, 1.0, 1.0, 1.0, 1.0, 1.0, 1.0, 1.0, 1.0, 1.0, 1.0, 1.0, 1.0, 1.0, 1.0, 1.0, 1.0, 1.0, 1.0, 1.0, 1.0, 1.0, 1.0, 1.0, 1.0, 1.0, 1.0, 1.0, 1.0, 1.0, 1.0, 1.0, 1.0, 1.0, 1.0, 1.0, 1.0, 1.0, 1.0, 1.0, 1.0, 1.0, 1.0, 1.0, 1.0, 1.0, 1.0, 1.0, 1.0, 1.0, 1.0, 1.0, 1.0, 1.0, 1.0, 1.0, 1.0, 1.0, 1.0, 1.0, 1.0, 1.0, 1.0, 1.0, 1.0, 1.0, 1.0, 1.0, 1.0, 1.0, 1.0, 1.0, 1.0, 1.0, 1.0, 1.0, 1.0, 1.0, 1.0, 1.0, 1.0, 1.0, 1.0, 1.0, 1.0, 1.0, 1.0, 1.0, 1.0, 1.0, 1.0, 1.0, 1.0, 1.0, 1.0, 1.0, 1.0, 1.0, 1.0, 1.0, 1.0, 1.0, 1.0, 1.0, 1.0, 1.0, 1.0, 1.0, 1.0, 1.0, 1.0, 1.0, 1.0, 1.0, 1.0, 1.0, 1.0, 1.0, 1.0, 1.0, 1.0, 1.0, 1.0, 1.0, 1.0, 1.0, 1.0, 1.0, 1.0, 1.0, 1.0, 1.0, 1.0, 1.0, 1.0, 1.0, 1.0, 1.0, 1.0, 1.0, 1.0, 1.0, 1.0, 1.0, 1.0, 1.0, 1.0, 1.0, 1.0, 1.0, 1.0, 1.0, 1.0, 1.0, 1.0, 1.0, 1.0, 1.0, 1.0, 1.0, 1.0, 1.0, 1.0, 1.0, 1.0, 1.0, 1.0, 1.0, 1.0, 1.0, 1.0, 1.0, 1.0, 1.0, 1.0, 1.0, 1.0, 1.0, 1.0, 1.0, 1.0, 1.0, 1.0, 1.0, 1.0, 1.0, 1.0, 1.0, 1.0, 1.0, 1.0, 1.0, 1.0, 1.0, 1.0, 1.0, 1.0, 1.0, 1.0, 1.0, 1.0, 1.0, 1.0, 1.0, 1.0, 1.0, 1.0, 1.0, 1.0, 1.0, 1.0, 1.0, 1.0, 1.0, 1.0, 1.0, 1.0, 1.0, 1.0, 1.0, 1.0, 1.0, 1.0, 1.0, 1.0, 1.0, 1.0, 1.0, 1.0, 1.0, 1.0, 1.0, 1.0, 1.0, 1.0, 1.0, 1.0, 1.0, 1.0, 1.0, 1.0, 1.0, 1.0, 1.0, 1.0, 1.0, 1.0, 1.0, 1.0, 1.0, 1.0, 1.0, 1.0, 1.0, 1.0, 1.0, 1.0, 1.0, 1.0, 1.0, 1.0, 1.0, 1.0, 1.0, 1.0, 1.0, 1.0, 1.0, 1.0, 1.0, 1.0, 1.0, 1.0, 1.0, 1.0, 1.0, 1.0, 1.0, 1.0, 1.0, 1.0, 1.0, 1.0, 1.0, 1.0, 1.0, 1.0, 1.0, 1.0, 1.0, 1.0, 1.0, 1.0, 1.0, 1.0, 1.0, 1.0, 1.0, 1.0, 1.0, 1.0, 1.0, 1.0, 1.0, 1.0, 1.0, 1.0, 1.0, 1.0, 1.0, 1.0, 1.0, 1.0, 1.0, 1.0, 1.0, 1.0, 1.0, 1.0, 1.0, 1.0, 1.0, 1.0, 1.0, 1.0, 1.0, 1.0, 1.0, 1.0, 1.0, 1.0, 1.0, 1.0, 1.0, 1.0, 1.0, 1.0, 1.0, 1.0, 1.0, 1.0, 1.0, 1.0, 1.0, 1.0, 1.0, 1.0, 1.0, 1.0, 1.0, 1.0, 1.0, 1.0, 1.0, 1.0, 1.0, 1.0, 1.0, 1.0, 1.0, 1.0, 1.0, 1.0, 1.0, 1.0, 1.0, 1.0, 1.0, 1.0, 1.0, 1.0, 1.0, 1.0, 1.0, 1.0, 1.0, 1.0, 1.0, 1.0, 1.0, 1.0, 1.0, 1.0, 1.0, 1.0, 1.0, 1.0, 1.0, 1.0, 1.0, 1.0, 1.0, 1.0, 1.0, 1.0, 1.0, 1.0, 1.0, 1.0, 1.0, 1.0, 1.0, 1.0, 1.0, 1.0, 1.0, 1.0, 1.0, 1.0, 1.0, 1.0, 1.0, 1.0, 1.0, 1.0, 1.0, 1.0, 1.0, 1.0, 1.0, 1.0, 1.0, 1.0, 1.0, 1.0, 1.0, 1.0, 1.0, 1.0, 1.0, 1.0, 1.0, 1.0, 1.0, 1.0, 1.0, 1.0, 1.0, 1.0, 1.0, 1.0, 1.0, 1.0, 1.0, 1.0, 1.0, 1.0, 1.0, 1.0, 1.0, 1.0, 1.0, 1.0, 1.0, 1.0, 1.0, 1.0, 1.0, 1.0, 1.0, 1.0, 1.0, 1.0, 1.0, 1.0, 1.0, 1.0, 1.0, 1.0, 1.0, 1.0, 1.0, 1.0, 1.0, 1.0, 1.0, 1.0, 1.0, 1.0, 1.0, 1.0, 1.0, 1.0, 1.0, 1.0, 1.0, 1.0, 1.0, 1.0, 1.0, 1.0, 1.0, 1.0, 1.0, 1.0, 1.0, 1.0, 1.0, 1.0, 1.0, 1.0, 1.0, 1.0, 1.0, 1.0, 1.0, 1.0, 1.0, 1.0, 1.0, 1.0, 1.0, 1.0, 1.0, 1.0, 1.0, 1.0, 1.0, 1.0, 1.0, 1.0, 1.0, 1.0, 1.0, 1.0, 1.0, 1.0, 1.0, 1.0, 1.0, 1.0, 1.0, 1.0, 1.0, 1.0, 1.0, 1.0, 1.0, 1.0, 1.0, 1.0, 1.0, 1.0, 1.0, 1.0, 1.0, 1.0, 1.0, 1.0, 1.0, 1.0, 1.0, 1.0, 1.0, 1.0, 1.0, 1.0, 1.0, 1.0, 1.0, 1.0, 1.0, 1.0, 1.0, 1.0, 1.0, 1.0, 1.0, 1.0, 1.0, 1.0, 1.0, 1.0, 1.0, 1.0, 1.0, 1.0, 1.0, 1.0, 1.0, 1.0, 1.0, 1.0, 1.0, 1.0, 1.0, 1.0, 1.0, 1.0, 1.0, 1.0, 1.0, 1.0, 1.0, 1.0, 1.0, 1.0, 1.0, 1.0, 1.0, 1.0, 1.0, 1.0, 1.0, 1.0, 1.0, 1.0, 1.0, 1.0, 1.0, 1.0, 1.0, 1.0, 1.0, 1.0, 1.0, 1.0, 1.0, 1.0, 1.0, 1.0, 1.0, 1.0, 1.0, 1.0, 1.0, 1.0, 1.0, 1.0, 1.0, 1.0, 1.0, 1.0, 1.0, 1.0, 1.0, 1.0, 1.0, 1.0, 1.0, 1.0, 1.0, 1.0, 1.0, 1.0, 1.0, 1.0, 1.0, 1.0, 1.0, 1.0, 1.0, 1.0, 1.0, 1.0, 1.0, 1.0, 1.0, 1.0, 1.0, 1.0, 1.0, 1.0, 1.0, 1.0, 1.0, 1.0, 1.0, 1.0, 1.0, 1.0, 1.0, 1.0, 1.0, 1.0, 1.0, 1.0, 1.0, 1.0, 1.0, 1.0, 1.0, 1.0, 1.0, 1.0, 1.0, 1.0, 1.0, 1.0, 1.0, 1.0, 1.0, 1.0, 1.0, 1.0, 1.0, 1.0, 1.0, 1.0, 1.0, 1.0, 1.0, 1.0, 1.0, 1.0, 1.0, 1.0, 1.0, 1.0, 1.0, 1.0, 1.0, 1.0, 1.0, 1.0, 1.0, 1.0, 1.0, 1.0, 1.0, 1.0, 1.0, 1.0, 1.0, 1.0, 1.0, 1.0, 1.0, 1.0, 1.0, 1.0, 1.0, 1.0, 1.0, 1.0, 1.0, 1.0, 1.0, 1.0, 1.0, 1.0, 1.0, 1.0, 1.0, 1.0, 1.0, 1.0, 1.0, 1.0, 1.0, 1.0, 1.0, 1.0, 1.0, 1.0, 1.0, 1.0, 1.0, 1.0, 1.0, 1.0, 1.0, 1.0, 1.0, 1.0, 1.0, 1.0, 1.0, 1.0, 1.0, 1.0, 1.0, 1.0, 1.0, 1.0, 1.0, 1.0, 1.0, 1.0, 1.0, 1.0, 1.0, 1.0, 1.0, 1.0, 1.0, 1.0, 1.0, 1.0, 1.0, 1.0, 1.0, 1.0, 1.0, 1.0, 1.0, 1.0, 1.0, 1.0, 1.0, 1.0, 1.0, 1.0, 1.0, 1.0, 1.0, 1.0, 1.0, 1.0, 1.0, 1.0, 1.0, 1.0, 1.0, 1.0, 1.0, 1.0, 1.0, 1.0, 1.0, 1.0, 1.0, 1.0, 1.0, 1.0, 1.0, 1.0, 1.0, 1.0, 1.0, 1.0, 1.0, 1.0, 1.0, 1.0, 1.0, 1.0, 1.0, 1.0, 1.0, 1.0, 1.0, 1.0, 1.0, 1.0, 1.0, 1.0, 1.0, 1.0, 1.0, 1.0, 1.0, 1.0, 1.0, 1.0, 1.0, 1.0, 1.0, 1.0, 1.0, 1.0, 1.0, 1.0, 1.0, 1.0, 1.0, 1.0, 1.0, 1.0, 1.0, 1.0, 1.0, 1.0, 1.0, 1.0, 1.0, 1.0, 1.0, 1.0, 1.0, 1.0, 1.0, 1.0, 1.0, 1.0, 1.0, 1.0, 1.0, 1.0, 1.0, 1.0, 1.0, 1.0, 1.0, 1.0, 1.0, 1.0, 1.0, 1.0, 1.0, 1.0, 1.0, 1.0, 1.0, 1.0, 1.0, 1.0, 1.0, 1.0, 1.0, 1.0, 1.0, 1.0, 1.0, 1.0, 1.0, 1.0, 1.0, 1.0, 1.0, 1.0, 1.0])
me_cube_128.materials.append(mat_material_048)
me_cube_128.use_remesh_preserve_volume = False
me_cube_128.use_remesh_preserve_attributes = False
me_cube_128.use_mirror_vertex_groups = False
me_cube_128.update()
arm_armature_031 = bpy.data.armatures.new('Armature.031')  # bones are not reproduced
arm_necklace_001 = bpy.data.armatures.new('Necklace.001')  # bones are not reproduced

# ---- objects
ob_armature_grablumberjack = bpy.data.objects.new('Armature_GrabLumberjack', arm_armature_031)
ob_char_grablumberjack_body = bpy.data.objects.new('CHAR_GrabLumberjack_Body', me_cube_127)
ob_a_grabnecklace_bone_001 = bpy.data.objects.new('A_GrabNecklace_BONE.001', arm_necklace_001)
ob_a_grabnecklace_mesh_001 = bpy.data.objects.new('A_GrabNecklace_MESH.001', me_cube_128)

# ---- transforms, parenting, visibility, modifiers, constraints
ob_armature_grablumberjack.location = (141.1, -98.38, 2.219)
ob_armature_grablumberjack.rotation_euler = (0.0, -0.0, 0.2863)
ob_armature_grablumberjack.scale = (0.443, 0.443, 0.443)
ob_armature_grablumberjack.show_in_front = True
ob_armature_grablumberjack.lineart.crease_threshold = 0.0
ob_char_grablumberjack_body.parent = ob_armature_grablumberjack
ob_char_grablumberjack_body.matrix_parent_inverse = Matrix(((3.61, 0.0, 0.0, -0.0), (0.0, 3.61, 0.0, -0.0), (0.0, 0.0, 3.61, -1.568), (0.0, 0.0, 0.0, 1.0)))
ob_char_grablumberjack_body.location = (0.0, 0.0, 0.0)
ob_char_grablumberjack_body.rotation_euler = (0.0, -0.0, 9.425)
ob_char_grablumberjack_body.lineart.crease_threshold = 0.0
_vg = ob_char_grablumberjack_body.vertex_groups.new(name='Bauch')
for _i, _w in zip([0, 1, 2, 3, 4, 5, 6, 7, 8, 9, 10, 11, 12, 13, 14, 15, 16, 17, 18, 19, 20, 21, 22, 23, 24, 25, 26, 27, 28, 29, 30, 31, 32, 33, 34, 35, 36, 37, 38, 39, 40, 41, 42, 43, 44, 45, 46, 47, 48, 49, 50, 51, 52, 53, 54, 55, 56, 57, 58, 59, 60, 61, 62, 63, 64, 65, 66, 67, 68, 69, 70, 71, 72, 73, 74, 75, 76, 77, 78, 79, 80, 81, 82, 83, 84, 85, 86, 87, 88, 89, 90, 91, 92, 93, 94, 95, 96, 97, 98, 99, 100, 101, 102, 103, 104, 105, 106, 107, 108, 109, 110, 111, 112, 113, 114, 115, 116, 117, 118, 119, 120, 121, 122, 123, 124, 125, 126, 127, 128, 129, 130, 131, 132, 133, 134, 135, 136, 137, 138, 139, 140, 141, 142, 143, 144, 145, 146, 147, 148, 149, 150, 151, 152, 153, 154, 155, 156, 157, 158], [0.1573, 0.0, 0.0944, 0.0, 0.0, 0.0, 0.009636, 0.1714, 0.0, 0.0, 0.0, 4.311e-22, 0.0, 0.0, 0.0, 0.0, 0.0, 0.0, 7.113e-26, 0.0, 0.0, 0.0, 0.0, 0.0, 0.0, 0.0, 0.0, 0.0, 0.0, 0.0, 0.0, 0.0, 0.0, 0.0, 0.0, 0.0, 0.0, 0.0, 0.0, 0.0, 0.0, 0.0, 0.0, 0.2552, 0.2179, 0.0, 0.0, 0.0, 0.0, 0.0, 0.0, 0.0, 0.0, 0.0, 0.0, 0.0, 0.0, 0.0, 0.0, 0.0, 0.0, 0.0, 0.0, 0.0, 0.0, 0.0, 0.0, 0.0, 0.0, 0.0, 0.0, 0.1509, 0.0, 0.09441, 0.0, 0.2203, 0.2203, 0.0, 0.0, 0.009861, 0.1714, 0.0, 0.0, 0.0, 1.105e-17, 0.0, 0.0, 0.0, 0.0, 0.0, 0.0, 3.276e-12, 0.0, 0.0, 0.0, 0.0, 0.0, 0.005806, 0.0, 0.0, 0.0, 0.0, 0.0, 0.0, 0.0, 0.0, 0.0, 0.0, 0.0, 0.0, 0.0, 0.0, 0.0, 0.0, 0.0, 0.0, 0.0, 0.0, 0.2554, 0.2202, 0.0, 0.0, 0.0, 0.0, 0.0, 0.0, 0.0, 0.0, 0.0, 0.0, 0.0, 0.0, 0.0, 0.0, 0.0, 0.0, 0.0, 0.0, 0.0, 0.0, 0.0, 0.0, 0.0, 0.0, 0.0, 0.0, 0.0, 0.0, 0.0, 0.0, 0.0, 0.0, 0.0, 0.0, 0.0, 0.0, 0.0, 0.0, 0.0]): _vg.add([_i], _w, 'REPLACE')
_vg = ob_char_grablumberjack_body.vertex_groups.new(name='Brust')
for _i, _w in zip([1, 3, 16, 17, 18, 19, 20, 21, 22, 23, 47, 48, 50, 51, 52, 53, 70, 72, 74, 89, 90, 91, 92, 93, 94, 95, 96, 111, 113, 122, 123, 125, 126, 127, 128, 129, 130, 131, 134, 135, 156], [0.4403, 0.4405, 0.1982, 0.1874, 0.1992, 0.1993, 0.09091, 0.09091, 0.09091, 0.09091, 0.1329, 0.1329, 0.1325, 0.1329, 0.1329, 0.1267, 0.001616, 0.4405, 0.4359, 0.1993, 0.1219, 0.1949, 0.1993, 0.09091, 0.09091, 0.09091, 0.09091, 0.08788, 0.0449, 0.1329, 0.1329, 0.1329, 0.1329, 0.1329, 0.1006, 0.005934, 0.0644, 0.03509, 0.0009903, 0.02616, 0.06848]): _vg.add([_i], _w, 'REPLACE')
_vg = ob_char_grablumberjack_body.vertex_groups.new(name='Kopf')
for _i, _w in zip([0, 1, 2, 3, 4, 5, 6, 16, 17, 18, 19, 20, 21, 22, 23, 24, 25, 26, 27, 28, 29, 30, 31, 33, 34, 35, 36, 37, 38, 39, 40, 41, 42, 43, 44, 45, 46, 47, 48, 49, 50, 51, 52, 53, 54, 55, 56, 57, 58, 59, 60, 61, 62, 63, 64, 65, 66, 67, 68, 69, 70, 72, 74, 75, 76, 79, 80, 89, 90, 91, 92, 93, 94, 96, 104, 110, 111, 112, 113, 114, 115, 116, 117, 120, 121, 122, 123, 124, 125, 126, 127, 128, 129, 130, 131, 132, 133, 134, 135, 136, 137, 138, 139, 140, 141, 142, 143, 144, 145, 146, 147, 148, 149, 150, 151, 152, 153, 154, 155, 156, 157, 158], [0.0, 0.04545, 0.0, 0.05283, 0.0, 0.0, 0.0, 0.5035, 0.634, 6.289e-05, 3.386e-23, 0.0, 0.0, 0.0, 0.0, 0.0, 0.0, 0.0, 0.0, 0.0, 0.0, 0.0, 0.0, 0.0, 0.0, 0.0, 0.0, 0.0, 0.9918, 0.997, 1.0, 1.0, 1.0, 0.0, 0.0, 0.0, 1.0, 0.7168, 0.7387, 0.9231, 0.7172, 0.7168, 0.7168, 0.7248, 0.7314, 0.6112, 1.0, 1.0, 1.0, 1.0, 0.9887, 0.996, 0.988, 0.9903, 1.0, 1.0, 1.0, 0.9922, 1.0, 1.0, 0.9998, 0.04545, 0.04545, 0.0, 0.0, 0.0, 0.0, 0.4603, 0.7345, 4.071e-07, 7.6e-21, 0.0, 0.0, 0.0, 0.0, 0.0, 0.9502, 1.0, 1.0, 1.0, 0.9987, 0.9829, 0.9746, 0.0, 1.0, 0.7206, 0.7585, 0.9231, 0.7168, 0.764, 0.7168, 0.725, 0.7253, 0.5615, 0.9116, 0.9969, 1.0, 0.9999, 1.0, 1.0, 0.9992, 0.9743, 0.9973, 1.0, 1.0, 0.9864, 0.9896, 0.9988, 0.9936, 1.0, 1.0, 0.9997, 0.9756, 1.0, 1.0, 0.9877, 0.9998, 0.9993, 1.0, 0.9995, 1.0, 0.9958]): _vg.add([_i], _w, 'REPLACE')
_vg = ob_char_grablumberjack_body.vertex_groups.new(name='Oberschenkel L')
for _i, _w in zip([0, 1, 2, 3, 4, 5, 6, 7, 8, 9, 10, 11, 12, 13, 14, 15, 16, 17, 18, 19, 20, 21, 22, 23, 24, 25, 26, 27, 28, 29, 30, 31, 32, 33, 34, 35, 36, 37, 38, 39, 40, 41, 42, 43, 44, 45, 46, 47, 48, 49, 50, 51, 52, 53, 54, 55, 56, 57, 58, 59, 60, 61, 62, 64, 65, 66, 67, 68, 69, 70, 71, 72, 73, 74, 75, 76, 77, 78, 79, 80, 81, 82, 83, 84, 85, 86, 87, 88, 89, 90, 91, 92, 93, 94, 95, 96, 97, 98, 99, 100, 101, 102, 103, 104, 105, 106, 107, 108, 109, 110, 111, 113, 115, 118, 119, 120, 121, 122, 123, 124, 125, 126, 127, 130, 133, 134, 135, 136, 139, 140, 141, 147, 156, 157, 158], [0.1119, 0.0, 0.1119, 0.0, 0.2518, 0.479, 0.3007, 0.4511, 0.4371, 0.4371, 0.4371, 0.4371, 0.0, 8.972e-26, 2.633e-42, 5.148e-32, 0.0, 0.0, 9.136e-20, 7.299e-10, 0.0, 0.0, 0.0, 4.176e-06, 0.0, 8.425e-06, 0.0, 0.0, 0.0, 2.331e-08, 0.0, 0.0, 0.0, 0.0, 0.0, 0.0, 0.0, 0.0, 0.0, 0.0, 0.0, 0.0, 0.0, 0.09091, 0.09091, 0.0, 0.0, 0.0, 0.0, 0.0, 0.0, 0.0, 0.0, 0.0, 0.0, 0.0, 0.0, 0.0, 0.0, 0.0, 0.0, 0.0, 0.0, 0.0, 0.0, 0.0, 0.0, 0.0, 0.0, 0.0, 0.0, 0.0, 0.0, 0.0, 0.08741, 0.08741, 0.0, 0.0, 2.013e-35, 0.0, 0.0, 0.0, 0.0, 0.0, 0.0, 0.0, 0.0, 0.0, 0.0, 0.0, 0.0, 0.0, 0.0, 0.0, 0.0, 0.0, 0.0, 0.0, 0.0, 0.0, 0.0, 0.0, 0.0, 0.0, 0.0, 0.0, 0.0, 0.0, 0.0, 0.0, 0.0, 0.0, 0.0, 0.0, 0.0, 0.0, 0.0, 0.0, 0.0, 0.0, 0.0, 0.0, 0.0, 0.0, 0.0, 0.0, 0.0, 0.0, 0.0, 0.0, 0.0, 0.0, 0.0, 0.0, 0.0]): _vg.add([_i], _w, 'REPLACE')
_vg = ob_char_grablumberjack_body.vertex_groups.new(name='Unterschenkel L')
for _i, _w in zip([8, 9, 10, 11, 12, 13, 14, 15, 83], [0.6503, 0.1783, 0.6503, 0.1785, 1.0, 0.9999, 0.9988, 1.0, 0.002749]): _vg.add([_i], _w, 'REPLACE')
_vg = ob_char_grablumberjack_body.vertex_groups.new(name='Oberarm L')
for _i, _w in zip([0, 1, 2, 3, 4, 5, 6, 7, 8, 9, 10, 11, 12, 13, 14, 15, 16, 17, 18, 19, 20, 21, 22, 23, 24, 25, 26, 27, 28, 29, 30, 31, 32, 33, 34, 35, 36, 37, 38, 39, 40, 41, 42, 43, 44, 45, 46, 47, 48, 49, 50, 51, 52, 53, 54, 55, 56, 57, 58, 59, 60, 61, 62, 63, 64, 65, 66, 67, 68, 69, 70, 71, 72, 73, 74, 75, 76, 77, 78, 79, 80, 81, 82, 83, 84, 85, 86, 87, 88, 89, 90, 91, 92, 93, 94, 95, 96, 97, 98, 99, 100, 101, 102, 103, 104, 105, 106, 107, 108, 109, 110, 111, 112, 113, 114, 115, 116, 117, 118, 119, 120, 121, 122, 123, 124, 125, 126, 127, 128, 129, 130, 131, 132, 133, 134, 135, 136, 137, 139, 140, 141, 142, 143, 144, 145, 146, 147, 148, 149, 150, 151, 152, 153, 154, 155, 156, 157, 158], [3.342e-38, 0.02446, 2.013e-41, 0.02155, 0.0, 0.0, 0.0, 0.0, 0.0, 0.0, 0.0, 0.0, 0.0, 0.0, 0.0, 0.0, 0.0, 1.72e-37, 0.0, 0.0, 0.02548, 0.9995, 1.0, 0.02834, 1.25e-21, 0.0, 0.0, 0.0, 0.0, 0.0, 0.0, 0.0, 0.0, 0.0, 0.0, 0.0, 0.0, 0.0, 8.688e-44, 3.064e-29, 1.808e-29, 6.948e-27, 1.392e-10, 4.25e-42, 1.315e-38, 2.803e-45, 0.0, 0.0, 3.515e-41, 3.304e-27, 0.0, 2.803e-45, 0.0, 4.218e-43, 2.919e-42, 2.465e-40, 4.597e-32, 3.931e-26, 3.06e-38, 0.0, 4.694e-13, 1.354e-14, 0.0, 0.0, 2.166e-10, 3.446e-31, 0.0, 0.0, 0.0, 0.0, 0.0, 0.0, 0.0, 0.0, 0.0, 0.0, 0.0, 0.0, 0.0, 0.0, 0.0, 0.0, 0.0, 0.0, 0.0, 0.0, 0.0, 0.0, 0.0, 2.433e-31, 1.117e-30, 5.778e-28, 6.441e-11, 0.0, 0.0, 0.0, 0.0, 0.0, 0.0, 0.0, 0.0, 0.0, 0.0, 0.0, 0.0, 0.0, 0.0, 0.0, 0.0, 0.0, 0.0, 4.445e-33, 0.0, 7.653e-31, 0.0, 0.0, 0.0, 0.0, 0.0, 0.0, 0.0, 0.0, 2.032e-43, 1.776e-16, 1.212e-16, 4.811e-12, 7.446e-10, 1.241e-33, 2.188e-09, 2.705e-11, 8.297e-13, 4.171e-15, 0.0, 0.0, 9.486e-33, 0.0, 0.0, 0.0, 0.0, 0.0, 0.0, 0.0, 0.0, 0.0, 0.0, 0.0, 0.0, 0.0, 0.0, 0.0, 0.0, 0.0, 0.0, 0.0, 0.0, 2.095e-32, 6.292e-11, 0.0]): _vg.add([_i], _w, 'REPLACE')
_vg = ob_char_grablumberjack_body.vertex_groups.new(name='Unterarm L')
for _i, _w in zip([0, 1, 2, 3, 4, 5, 6, 8, 9, 10, 16, 17, 18, 19, 20, 21, 22, 23, 24, 25, 26, 27, 28, 29, 30, 31, 32, 33, 34, 35, 36, 37, 38, 39, 40, 41, 42, 43, 44, 45, 47, 48, 49, 50, 51, 52, 53, 54, 55, 56, 57, 58, 59, 60, 61, 64, 65, 70, 72, 75, 76, 80, 84, 89, 91, 92, 93, 94, 95, 110, 111, 120, 124, 125, 126, 127, 139, 156, 157], [0.0, 0.0, 0.0, 0.0, 0.0, 0.0, 0.0, 0.0, 0.0, 0.0, 0.0, 0.0, 0.0, 6.331e-10, 1.541e-44, 2.588e-39, 1.401e-45, 9.809e-45, 1.0, 1.0, 1.0, 1.0, 0.1259, 0.1259, 0.1259, 0.124, 0.1297, 2.595e-08, 5.175e-18, 8.703e-16, 0.0, 1.0, 0.0, 0.0, 0.0, 0.0, 0.0, 0.0, 7.306e-27, 1.0, 0.0, 0.0, 0.0, 0.0, 0.0, 0.0, 0.0, 0.0, 0.0, 0.0, 0.0, 0.0, 0.0, 0.0, 0.0, 0.0, 0.0, 0.0, 0.0, 0.0, 0.0, 0.0, 0.0, 0.0, 0.0, 0.0, 0.0, 0.0, 0.0, 0.0, 0.0, 0.0, 0.0, 0.0, 0.0, 0.0, 0.0, 0.0, 0.0]): _vg.add([_i], _w, 'REPLACE')
_vg = ob_char_grablumberjack_body.vertex_groups.new(name='Hand L')
for _i, _w in zip([0, 1, 2, 3, 4, 5, 6, 7, 8, 9, 10, 11, 16, 17, 18, 19, 20, 21, 22, 23, 24, 25, 26, 27, 28, 29, 30, 31, 32, 33, 34, 35, 36, 37, 38, 40, 43, 44, 45, 47, 48, 49, 50, 51, 52, 54, 55, 56, 58, 70, 75, 76, 79, 80, 84, 111, 113, 126, 127, 134, 156], [0.0, 0.0, 0.0, 0.0, 0.0, 0.0, 0.0, 0.0, 0.0, 0.0, 0.0, 0.0, 0.0, 0.0, 0.0, 0.0, 0.0, 0.0, 0.0, 0.0, 3.166e-29, 1.099e-31, 0.0, 2.775e-31, 0.1772, 0.1817, 0.1818, 0.1802, 0.7203, 0.7203, 0.7202, 0.7203, 0.7203, 0.0, 0.0, 0.0, 0.0, 0.0, 0.0, 0.0, 0.0, 0.0, 0.0, 0.0, 0.0, 0.0, 0.0, 0.0, 0.0, 0.0, 0.0, 0.0, 0.0, 0.0, 0.0, 0.0, 0.0, 0.0, 0.0, 0.0, 0.0]): _vg.add([_i], _w, 'REPLACE')
_vg = ob_char_grablumberjack_body.vertex_groups.new(name='Oberschenkel R')
for _i, _w in zip([0, 1, 2, 3, 4, 5, 6, 7, 8, 9, 10, 11, 12, 13, 14, 15, 17, 18, 19, 20, 21, 22, 23, 24, 25, 26, 27, 28, 29, 30, 31, 32, 33, 34, 35, 36, 37, 38, 43, 44, 45, 46, 47, 48, 49, 50, 51, 52, 53, 55, 58, 70, 71, 72, 73, 74, 75, 76, 77, 78, 79, 80, 81, 82, 83, 84, 85, 86, 87, 88, 89, 90, 91, 92, 93, 94, 95, 96, 97, 98, 99, 100, 101, 102, 103, 104, 105, 106, 107, 108, 109, 110, 112, 115, 118, 119, 120, 121, 122, 123, 124, 125, 126, 127, 128, 129, 130, 131, 147, 158], [0.0, 0.0, 0.0, 0.0, 0.0, 0.0, 1.225e-09, 0.0, 0.0, 0.0, 0.0, 0.0, 0.0, 0.0, 0.0, 0.0, 0.0, 0.0, 0.0, 0.0, 0.0, 0.0, 0.0, 0.0, 0.0, 0.0, 0.0, 0.0, 0.0, 0.0, 0.0, 0.0, 0.0, 0.0, 0.0, 0.0, 0.0, 0.0, 0.0, 0.0, 0.0, 0.0, 0.0, 0.0, 0.0, 0.0, 0.0, 0.0, 0.0, 0.0, 0.0, 0.0, 0.07692, 0.0, 0.1399, 0.0, 0.08741, 0.08741, 0.2517, 0.479, 0.3007, 0.4511, 0.4832, 0.479, 0.479, 0.479, 0.0, 2.794e-29, 6.547e-25, 3.234e-21, 0.0, 0.0, 2.077e-26, 3.741e-39, 0.0, 0.0, 0.0, 0.0, 0.0, 0.0, 0.0, 0.0, 0.0, 0.0, 0.0, 0.0, 0.0, 2.893e-06, 0.0, 1.142e-19, 4.087e-16, 0.0, 0.0, 0.0, 0.09091, 0.09091, 0.0, 0.0, 0.0, 0.0, 0.0, 0.0, 0.0, 0.0, 0.0, 0.0, 0.0, 0.0, 0.0, 0.0]): _vg.add([_i], _w, 'REPLACE')
_vg = ob_char_grablumberjack_body.vertex_groups.new(name='Unterschenkel R')
for _i, _w in zip([75, 76, 81, 82, 83, 84, 85, 86, 87, 88, 97, 98, 99, 100, 101, 102, 103, 104, 105, 106, 107, 108, 109, 118, 119], [0.0, 0.0, 0.6503, 0.1783, 0.6501, 0.1783, 1.0, 1.0, 0.9995, 1.0, 0.0, 0.0, 0.0, 0.0, 0.0, 0.0, 0.0, 0.0, 0.0, 0.0, 0.0, 0.0, 0.0, 0.0, 0.0]): _vg.add([_i], _w, 'REPLACE')
_vg = ob_char_grablumberjack_body.vertex_groups.new(name='Oberarm R')
for _i, _w in zip([0, 1, 2, 3, 16, 17, 18, 19, 20, 21, 22, 23, 24, 26, 27, 28, 29, 30, 31, 32, 33, 34, 35, 36, 37, 38, 39, 40, 41, 43, 44, 45, 46, 47, 48, 49, 50, 51, 52, 53, 54, 55, 56, 57, 58, 64, 65, 69, 70, 71, 72, 73, 74, 75, 76, 78, 89, 90, 91, 92, 93, 94, 95, 96, 97, 98, 99, 100, 101, 102, 103, 104, 105, 106, 107, 108, 109, 110, 111, 112, 113, 114, 115, 116, 117, 118, 119, 120, 121, 122, 123, 124, 125, 126, 127, 128, 129, 130, 131, 132, 133, 134, 135, 136, 137, 138, 139, 140, 141, 146, 147, 149, 150, 151, 153, 154, 155, 156, 157, 158], [0.0, 0.0, 0.0, 0.0, 3.042e-17, 3.132e-12, 0.03631, 1.445e-23, 0.0, 0.0, 0.0, 0.0, 0.0, 0.0, 0.0, 0.0, 0.0, 0.0, 0.0, 0.0, 0.0, 0.0, 0.0, 0.0, 0.0, 1.292e-12, 1.131e-16, 0.009419, 0.0, 0.0, 0.0, 0.0, 0.0, 0.07025, 8.024e-21, 1.949e-12, 7.28e-28, 8.457e-24, 2.014e-27, 3.214e-15, 8.356e-29, 2.134e-12, 9.994e-27, 0.0, 4.058e-05, 0.0, 8.535e-23, 0.0, 1.918e-14, 1.277e-05, 0.04545, 0.0001286, 0.04546, 0.0, 0.0, 0.0, 1.211e-15, 2.203e-11, 2.874e-16, 3.107e-06, 0.04545, 0.9744, 0.9991, 0.04552, 2.749e-19, 0.0, 0.0, 5.343e-16, 0.0, 0.0, 0.0, 0.0, 0.0, 0.0, 0.0, 0.0, 0.0, 5.002e-06, 3.148e-19, 3.896e-12, 0.002428, 5.795e-17, 0.0, 0.0003925, 0.0, 3.61e-23, 1.953e-07, 1.458e-09, 0.0, 4.796e-05, 2.673e-30, 0.0, 9.883e-10, 5.102e-15, 1.137e-22, 1.655e-24, 6.119e-07, 3.183e-09, 0.0, 4.626e-27, 6.244e-31, 2.314e-15, 0.0, 0.0, 4.11e-19, 0.0, 0.0, 0.0, 7.584e-12, 5.554e-25, 1.76e-21, 0.0, 0.0, 0.0, 0.0, 0.0, 0.0, 4.636e-36, 0.0, 0.0]): _vg.add([_i], _w, 'REPLACE')
_vg = ob_char_grablumberjack_body.vertex_groups.new(name='Unterarm R')
for _i, _w in zip([6, 7, 10, 18, 20, 21, 28, 52, 70, 71, 72, 73, 74, 75, 76, 77, 78, 80, 81, 82, 83, 84, 89, 90, 91, 92, 93, 94, 95, 96, 97, 98, 99, 100, 101, 102, 103, 104, 105, 106, 107, 108, 109, 110, 111, 112, 113, 114, 118, 119, 120, 122, 123, 124, 125, 126, 127, 128, 129, 130, 131, 132, 133, 135, 136, 141, 146, 147, 156], [0.0, 0.0, 0.0, 0.0, 0.0, 0.0, 0.0, 0.0, 0.0, 0.0, 0.0, 0.0, 0.0, 0.0, 0.0, 0.0, 0.0, 0.0, 0.0, 0.0, 0.0, 0.0, 0.0, 0.0, 1.746e-07, 0.003141, 4.544e-38, 8.516e-23, 0.0, 3.434e-19, 1.0, 1.0, 1.0, 1.0, 0.1119, 0.1119, 0.1119, 0.1119, 9.714e-06, 9.386e-12, 3.042e-12, 9.7e-09, 0.0, 1.0, 0.0, 0.0, 0.0, 0.0, 0.0, 1.285e-25, 1.0, 0.0, 0.0, 0.0, 0.0, 0.0, 0.0, 0.0, 0.0, 0.0, 0.0, 0.0, 0.0, 0.0, 0.0, 0.0, 0.0, 0.0, 0.0]): _vg.add([_i], _w, 'REPLACE')
_vg = ob_char_grablumberjack_body.vertex_groups.new(name='Hand R')
for _i, _w in zip([71, 73, 91, 92, 93, 94, 95, 96, 97, 98, 99, 100, 101, 102, 103, 104, 105, 106, 107, 108, 109, 110, 118, 119, 120], [0.0, 0.0, 0.0, 0.0, 0.0, 0.0, 0.0, 0.0, 0.1533, 0.08968, 0.07519, 0.1575, 0.4199, 0.6259, 0.6259, 0.5424, 0.7552, 0.7552, 0.7553, 0.7555, 0.7552, 0.0, 0.0, 0.0, 0.0]): _vg.add([_i], _w, 'REPLACE')
_vg = ob_char_grablumberjack_body.vertex_groups.new(name='Bein IK R')
for _i, _w in zip([75, 76, 118, 119], [0.01049, 0.01049, 0.01049, 0.01049]): _vg.add([_i], _w, 'REPLACE')
_vg = ob_char_grablumberjack_body.vertex_groups.new(name='Bein IK L')
for _i, _w in zip([24, 26, 27, 30, 31, 32, 33, 34, 35, 36, 43, 44], [0.0, 0.0, 0.0, 0.0, 0.0, 0.0, 0.0, 0.0, 0.0, 0.0, 0.0, 0.0]): _vg.add([_i], _w, 'REPLACE')
_vg = ob_char_grablumberjack_body.vertex_groups.new(name='Arm IK R')
for _i, _w in zip([71, 73, 78, 97, 98, 102, 105, 106, 107, 109, 118, 119], [0.0, 0.0, 0.0, 0.0, 0.0, 0.0, 0.0, 0.0, 0.0, 0.0, 0.0, 0.0]): _vg.add([_i], _w, 'REPLACE')
_m = ob_char_grablumberjack_body.modifiers.new('Armature', 'ARMATURE')
_m.object = ob_armature_grablumberjack
ob_a_grabnecklace_bone_001.location = (141.4, -100.2, 3.461)
ob_a_grabnecklace_bone_001.lineart.crease_threshold = 0.0
ob_a_grabnecklace_mesh_001.parent = ob_a_grabnecklace_bone_001
ob_a_grabnecklace_mesh_001.matrix_parent_inverse = Matrix(((1.0, 0.0, 0.0, -0.001854), (0.0, 1.0, 0.0, 0.006924), (0.0, 0.0, 1.0, -0.6508), (0.0, 0.0, 0.0, 1.0)))
ob_a_grabnecklace_mesh_001.location = (0.0, 0.0, 0.0)
ob_a_grabnecklace_mesh_001.lineart.crease_threshold = 0.0
_vg = ob_a_grabnecklace_mesh_001.vertex_groups.new(name='Bone.001')
for _i, _w in zip([65, 66, 67, 68, 69, 70, 71, 72, 73, 74, 75, 76, 77, 78, 79, 80, 81, 82, 83, 84, 85, 86, 87, 89, 90, 92, 93], [0.0, 0.0, 0.0, 0.0, 0.0, 0.2, 0.2, 0.2, 0.8, 0.8, 0.8, 1.0, 1.0, 1.0, 1.0, 1.0, 1.0, 0.8, 0.8, 0.8, 0.2, 0.2, 0.2, 0.0, 0.0, 0.0, 0.0]): _vg.add([_i], _w, 'REPLACE')
_vg = ob_a_grabnecklace_mesh_001.vertex_groups.new(name='Bone.002')
for _i, _w in zip([69, 70, 71, 72, 73, 74, 75, 76, 77, 78, 79, 80, 81, 82, 83, 84, 85, 86, 87, 88, 89, 90, 91, 92, 93, 94, 95, 96, 97, 98, 99, 100, 101, 102], [0.0, 0.0, 0.0, 0.0, 0.0, 0.0, 0.0, 0.0, 0.0, 0.0, 0.0, 0.0, 0.0, 5.149e-12, 6.256e-06, 3.84e-11, 1.0, 1.0, 1.0, 1.0, 1.0, 1.0, 1.0, 1.0, 1.0, 0.0, 0.0, 4.044e-06, 0.0, 0.0, 0.0, 0.0, 0.0, 0.0]): _vg.add([_i], _w, 'REPLACE')
_vg = ob_a_grabnecklace_mesh_001.vertex_groups.new(name='Bone.003')
for _i, _w in zip([87, 88, 89, 90, 91, 92, 93, 94, 95, 96, 97, 98, 99, 100, 101, 102, 103, 104, 105, 106, 107, 108, 109, 110, 111, 113, 114], [0.0, 0.0, 0.0, 0.0, 0.0, 0.0, 0.0, 0.9847, 0.9927, 0.9855, 1.0, 1.0, 1.0, 1.0, 1.0, 1.0, 1.0, 0.9998, 1.0, 0.0, 0.0, 0.0, 0.0, 0.0, 0.0, 0.0, 0.0]): _vg.add([_i], _w, 'REPLACE')
_vg = ob_a_grabnecklace_mesh_001.vertex_groups.new(name='Bone.004')
for _i, _w in zip([95, 96, 98, 99, 100, 101, 102, 103, 104, 105, 106, 107, 108, 109, 110, 111, 112, 113, 114, 115, 116, 117, 118, 119, 120, 121, 122, 123, 128, 129, 131, 133, 136, 137, 138, 139, 140, 141, 142, 143, 144, 146, 148, 149, 150, 151, 152, 153, 154, 159, 163, 169, 172, 173, 176, 178, 181, 182, 184, 185, 187, 188, 191, 192, 195, 200], [0.0, 0.0, 0.0, 0.0, 1.503e-12, 4.806e-11, 1.32e-25, 0.008545, 3.466e-09, 8.645e-14, 0.9997, 0.9996, 0.9986, 1.0, 1.0, 1.0, 1.0, 1.0, 1.0, 1.0, 1.0, 1.0, 0.0, 0.0, 0.0, 0.0, 0.0, 0.0, 0.0, 0.0, 0.0, 0.0, 4.516e-06, 4.533e-07, 0.007237, 1.719e-06, 1.482e-18, 1.819e-08, 0.0, 0.0, 0.0, 0.0, 0.0, 0.0, 0.0, 0.0, 0.0, 0.0, 0.0, 0.0, 0.0, 0.0, 0.0, 0.0, 0.0, 0.0, 0.0, 0.0, 0.0, 0.0, 0.0, 0.0, 0.0, 0.0, 0.0, 0.0]): _vg.add([_i], _w, 'REPLACE')
_vg = ob_a_grabnecklace_mesh_001.vertex_groups.new(name='Bone.005')
for _i, _w in zip([0, 1, 2, 106, 107, 108, 109, 110, 111, 112, 113, 114, 115, 116, 117, 118, 119, 120, 121, 122, 123, 124, 125, 126, 127, 128, 129, 142, 143, 144, 145, 146, 147, 151, 152, 154, 155, 156, 157, 158, 159, 160, 161, 162, 163, 164, 165, 166, 167, 168, 169, 170, 171, 172, 174, 175, 178, 181, 182, 189, 190, 193, 194], [0.0, 0.0, 0.0, 0.0, 0.0, 0.0, 0.0, 0.0, 0.0, 0.0, 0.0, 0.0, 5.505e-09, 3.058e-09, 1.684e-08, 1.0, 1.0, 1.0, 1.0, 1.0, 1.0, 1.0, 1.0, 0.9999, 0.9886, 0.988, 0.9854, 0.0, 0.0, 0.0, 0.0, 0.0, 0.0, 0.0, 0.0, 0.0, 0.0, 0.0, 0.0, 0.0, 0.0, 0.0, 0.0, 0.0, 0.0, 0.0, 0.0, 0.0, 0.0, 0.0, 0.0, 0.0, 0.0, 0.0, 0.0, 0.0, 0.0, 0.0, 0.0, 0.0, 0.0, 0.0, 0.0]): _vg.add([_i], _w, 'REPLACE')
_vg = ob_a_grabnecklace_mesh_001.vertex_groups.new(name='Amulett')
for _i, _w in zip([0, 1, 2, 3, 4, 5, 6, 7, 8, 10, 11, 98, 99, 101, 102, 104, 105, 107, 108, 110, 111, 113, 114, 117, 118, 120, 121, 122, 123, 124, 125, 126, 127, 128, 129, 130, 131, 132, 133, 134, 135, 136, 137, 138, 139, 140, 141, 142, 143, 144, 145, 146, 147, 148, 149, 150, 151, 152, 153, 154, 155, 156, 157, 158, 159, 160, 161, 162, 163, 164, 165, 166, 167, 168, 169, 170, 171, 172, 173, 174, 175, 176, 177, 178, 179, 180, 181, 182, 183, 184, 185, 186, 187, 188, 189, 190, 191, 192, 193, 194, 195, 196, 197, 198, 199, 200], [0.0, 0.0, 0.0, 0.0, 0.0, 0.0, 0.0, 0.0, 0.0, 0.0, 0.0, 0.0, 0.0, 0.0, 0.0, 0.0, 0.0, 0.0, 0.0, 0.0, 0.0, 0.0, 0.0, 0.0, 0.0, 0.0, 0.0, 0.0, 0.0, 0.0, 0.003093, 0.0, 0.0, 0.0, 0.0, 0.9998, 1.0, 1.0, 1.0, 1.0, 1.0, 1.0, 1.0, 1.0, 1.0, 1.0, 1.0, 0.9907, 1.0, 1.0, 1.0, 1.0, 1.0, 1.0, 1.0, 1.0, 1.0, 1.0, 1.0, 1.0, 1.0, 1.0, 1.0, 1.0, 1.0, 1.0, 1.0, 1.0, 1.0, 1.0, 0.8006, 1.0, 0.997, 0.6889, 1.0, 1.0, 1.0, 1.0, 0.9999, 1.0, 1.0, 1.0, 1.0, 1.0, 1.0, 1.0, 1.0, 1.0, 1.0, 1.0, 1.0, 1.0, 1.0, 1.0, 1.0, 1.0, 1.0, 1.0, 1.0, 1.0, 1.0, 1.0, 1.0, 1.0, 1.0, 0.9999]): _vg.add([_i], _w, 'REPLACE')
_vg = ob_a_grabnecklace_mesh_001.vertex_groups.new(name='Bone.007')
for _i, _w in zip([50, 51, 52, 53, 54, 55, 56, 57, 58, 59, 60, 61, 62, 63, 64, 65, 66, 67, 68, 69, 70, 71, 72, 73, 74, 75, 76, 77, 78, 80, 81, 82, 83, 84, 85, 86, 87], [0.0, 0.0, 0.0, 0.0, 0.0, 0.0, 0.0, 0.0, 0.2, 0.2, 0.2, 0.8, 0.8, 0.8, 0.9989, 1.0, 1.0, 1.0, 1.0, 1.0, 0.8, 0.8, 0.8, 0.2, 0.2, 0.2, 0.0, 0.0, 0.0, 0.0, 0.0, 0.0, 0.0, 0.0, 0.0, 0.0, 0.0]): _vg.add([_i], _w, 'REPLACE')
_vg = ob_a_grabnecklace_mesh_001.vertex_groups.new(name='Bone.008')
for _i, _w in zip([37, 39, 40, 41, 42, 43, 44, 45, 46, 47, 48, 49, 50, 51, 52, 53, 54, 55, 56, 57, 58, 59, 60, 61, 62, 63, 64, 65, 66, 67, 68, 69, 70, 71, 72, 73, 74, 75, 76, 77, 78, 85, 87], [0.0, 0.0, 0.0, 0.0, 0.0, 0.0, 0.0, 0.0, 1.0, 1.0, 1.0, 1.0, 1.0, 1.0, 1.0, 0.9998, 1.0, 0.9999, 1.0, 1.0, 1.0, 1.0, 1.0, 2.686e-14, 2.816e-15, 0.0, 0.0, 1.692e-05, 7.334e-10, 0.0, 0.0, 0.0, 0.0, 0.0, 0.0, 0.0, 0.0, 0.0, 0.0, 0.0, 0.0, 0.0, 0.0]): _vg.add([_i], _w, 'REPLACE')
_vg = ob_a_grabnecklace_mesh_001.vertex_groups.new(name='Bone.009')
for _i, _w in zip([15, 17, 18, 19, 20, 21, 22, 23, 24, 25, 26, 27, 28, 29, 30, 31, 32, 33, 34, 35, 36, 37, 38, 39, 40, 41, 42, 43, 44, 45, 46, 47, 48, 49, 50, 51, 52, 53, 54, 55, 57, 58, 59, 60, 154, 155, 156, 162, 163, 164, 165, 166, 167, 168, 172], [0.0, 0.0, 0.0, 0.0, 0.0, 0.0, 0.0, 0.0, 0.0, 0.0, 0.0, 0.0, 6.757e-06, 0.0002133, 1.0, 1.0, 1.0, 1.0, 1.0, 1.0, 1.0, 0.9855, 1.0, 1.0, 1.0, 1.0, 1.0, 0.9991, 0.9996, 1.0, 0.003162, 0.02687, 0.04386, 0.002675, 7.144e-07, 8.995e-09, 0.0, 0.0, 2.499e-19, 0.0, 0.0, 0.0, 0.0, 0.0, 0.0, 0.0, 0.0, 0.0, 0.0, 0.0, 0.0, 0.0, 0.0, 0.0, 0.0]): _vg.add([_i], _w, 'REPLACE')
_vg = ob_a_grabnecklace_mesh_001.vertex_groups.new(name='Bone.010')
for _i, _w in zip([3, 4, 5, 6, 7, 8, 9, 10, 11, 12, 13, 14, 15, 16, 17, 18, 19, 20, 21, 22, 23, 24, 25, 26, 27, 28, 29, 34, 35, 36, 37, 38, 39, 40, 41, 42, 130, 131, 132, 133, 134, 135, 136, 137, 138, 140, 145, 146, 147, 148, 149, 150, 151, 152, 153, 154, 155, 156, 157, 158, 160, 161, 162, 163, 164, 165, 166, 167, 168, 169, 170, 171, 172, 174, 175, 179, 184, 187], [0.0, 0.0, 0.0, 0.0, 0.0, 0.0, 0.0, 0.0, 0.0, 1.0, 0.9997, 1.0, 1.0, 1.0, 1.0, 1.0, 1.0, 1.0, 1.0, 1.0, 1.0, 1.0, 1.0, 1.0, 0.9998, 0.9998, 0.9997, 0.006576, 0.019, 0.003788, 2.785e-13, 0.0, 1.496e-26, 0.0, 0.0, 0.0, 0.0, 0.0, 9.472e-06, 4.299e-17, 0.0, 8.696e-06, 0.0, 0.0, 0.0, 0.0, 0.0, 0.0, 0.0, 8.785e-18, 1.032e-40, 7.808e-18, 9.477e-13, 0.0001923, 0.0001864, 0.0, 0.0, 0.0, 0.0, 0.0, 0.0, 0.0, 0.0, 0.0, 0.0, 0.0, 0.0, 0.0, 0.0, 0.0, 0.0, 0.0, 0.0, 0.0, 0.0, 0.0, 0.0, 0.0]): _vg.add([_i], _w, 'REPLACE')
_vg = ob_a_grabnecklace_mesh_001.vertex_groups.new(name='Bone.011')
for _i, _w in zip([0, 1, 2, 3, 4, 5, 6, 7, 8, 9, 10, 11, 12, 13, 14, 15, 16, 17, 18, 19, 20, 21, 22, 23, 115, 116, 117, 118, 120, 121, 123, 124, 125, 126, 127, 128, 129, 145, 146, 147, 148, 149, 150, 151, 152, 153, 154, 155, 156, 157, 158, 159, 160, 161, 162, 163, 164, 165, 166, 167, 168, 169, 170, 171, 172, 173, 174, 175, 176, 179, 190], [1.0, 1.0, 1.0, 1.0, 1.0, 1.0, 1.0, 1.0, 1.0, 1.0, 1.0, 1.0, 0.001297, 7.32e-09, 9.654e-10, 0.0, 0.0, 0.0, 0.0, 0.0, 0.0, 0.0, 0.0, 0.0, 0.0, 0.0, 0.0, 0.0, 0.0, 0.0, 0.0, 0.0, 0.0, 0.0, 0.0, 0.0, 0.0, 0.0, 0.0, 0.0, 0.0, 0.0, 0.0, 0.0, 0.0, 0.0, 8.866e-13, 0.0, 2.122e-25, 1.462e-14, 0.0, 0.0, 6.191e-09, 0.0, 2.404e-27, 2.538e-12, 0.0001172, 2.824e-12, 2.928e-21, 3.96e-21, 2.735e-21, 0.0, 0.0, 0.0, 0.0, 0.0, 0.0, 0.0, 0.0, 0.0, 0.0]): _vg.add([_i], _w, 'REPLACE')
_m = ob_a_grabnecklace_mesh_001.modifiers.new('Armature', 'ARMATURE')
_m.object = ob_a_grabnecklace_bone_001

# ---- collection membership
col_collection_1.objects.link(ob_armature_grablumberjack)
col_collection_1.objects.link(ob_char_grablumberjack_body)
col_collection_1.objects.link(ob_a_grabnecklace_bone_001)
col_collection_1.objects.link(ob_a_grabnecklace_mesh_001)

# ---- scene / render settings (as saved in the file)
scene.frame_start = 0; scene.frame_end = 3000; scene.frame_set(14)
scene.render.engine = 'BLENDER_EEVEE_NEXT'
scene.render.resolution_percentage = 50
scene.render.dither_intensity = 0.0
scene.cycles.use_denoising = False
scene.cycles.samples = 10
scene.cycles.sampling_pattern = 'TABULATED_SOBOL'
scene.cycles.light_sampling_threshold = 0.0
scene.cycles.use_adaptive_sampling = False
scene.cycles.use_light_tree = False
scene.cycles.blur_glossy = 0.0
scene.cycles.pixel_filter_type = 'GAUSSIAN'
scene.cycles.sample_clamp_indirect = 0.0
scene.view_settings.view_transform = 'Standard'
bpy.context.view_layer.update()

# ---- added for rendering (the .blend has no active camera and no usable light): camera, sun
cam_auto = bpy.data.cameras.new('AutoCamera')
cam_auto.lens = 50.0
cam_auto.sensor_width = 36.0
cam_auto.clip_end = 1000.0
ob_auto_camera = bpy.data.objects.new('AutoCamera', cam_auto)
scene.collection.objects.link(ob_auto_camera)
ob_auto_camera.location = (144.285, -102.661, 5.21769)
ob_auto_camera.rotation_euler = (1.09748, -7.21219e-08, 0.694738)
scene.camera = ob_auto_camera
light_auto_sun = bpy.data.lights.new('AutoSun', 'SUN')
light_auto_sun.energy = 3.0
light_auto_sun.angle = 0.0523599
ob_auto_sun = bpy.data.objects.new('AutoSun', light_auto_sun)
scene.collection.objects.link(ob_auto_sun)
ob_auto_sun.rotation_euler = (0.872665, 0.174533, 0.523599)
bpy.context.view_layer.update()
